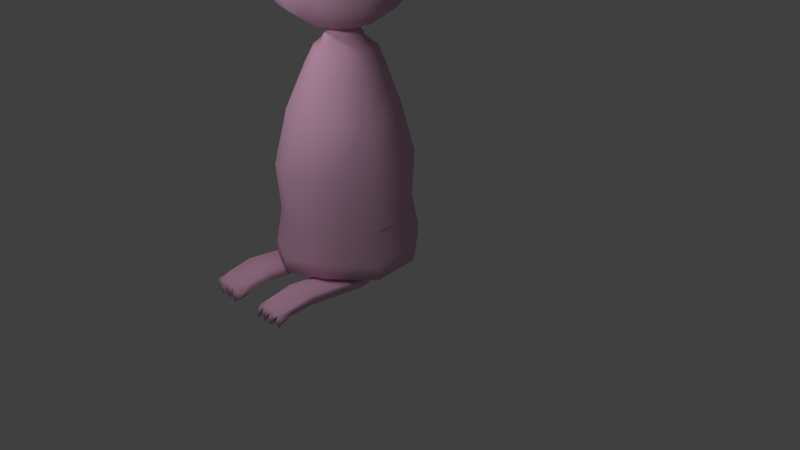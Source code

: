 # Source: marak_b.blend  (saved by Blender 2.81.16; exported with 4.5.12 LTS)
import bpy
from mathutils import Matrix  # noqa: F401  (used for matrix-valued properties, if any)

bpy.ops.wm.read_factory_settings(use_empty=True)
scene = bpy.context.scene
scene.name = 'Scene'

# ---- collections
col_collection_1 = bpy.data.collections.new('Collection 1'); scene.collection.children.link(col_collection_1)

# ---- materials (node trees are filled in below, after node groups)
mat_material_002 = bpy.data.materials.new('Material.002')
mat_material_002.alpha_threshold = 0.0
mat_material_002.use_transparent_shadow = False
mat_material_002.diffuse_color = (0.8, 0.7525, 0.5811, 1.0)
mat_material_002.roughness = 0.5
mat_material_002.line_color = (0.0, 0.0, 0.0, 1.0)
mat_material_001 = bpy.data.materials.new('Material.001')
mat_material_001.alpha_threshold = 0.0
mat_material_001.use_transparent_shadow = False
mat_material_001.diffuse_color = (0.8, 0.4597, 0.6423, 1.0)
mat_material_001.roughness = 0.5
mat_material_001.line_color = (0.0, 0.0, 0.0, 1.0)

# ---- material node trees

# ---- world
world_world = bpy.data.worlds.new('World'); scene.world = world_world
world_world.color = (0.05088, 0.05088, 0.05088)
world_world.use_sun_shadow = False
world_world.sun_shadow_jitter_overblur = 0.0
world_world.cycles.sampling_method = 'MANUAL'
world_world.cycles.sample_map_resolution = 256

# ---- cameras
cam_camera = bpy.data.cameras.new('Camera')
cam_camera.clip_end = 100.0
cam_camera.lens = 35.0
cam_camera.sensor_width = 32.0
cam_camera.sensor_height = 18.0
cam_camera.ortho_scale = 7.314
cam_camera.dof.focus_distance = 0.0
cam_camera.dof.aperture_fstop = 128.0

# ---- lights
light_lamp_002 = bpy.data.lights.new('Lamp.002', 'POINT')
light_lamp_002.transmission_factor = 0.0
light_lamp_002.cutoff_distance = 30.0
light_lamp_002.energy = 100.0
light_lamp_002.shadow_buffer_clip_start = 1.001
light_lamp_002.shadow_soft_size = 0.1
light_lamp_002.shadow_maximum_resolution = 0.006
light_lamp_002.use_absolute_resolution = True
light_lamp_002.cycles.use_multiple_importance_sampling = False
light_lamp_001 = bpy.data.lights.new('Lamp.001', 'POINT')
light_lamp_001.transmission_factor = 0.0
light_lamp_001.cutoff_distance = 30.0
light_lamp_001.energy = 100.0
light_lamp_001.shadow_buffer_clip_start = 1.001
light_lamp_001.shadow_soft_size = 0.1
light_lamp_001.shadow_maximum_resolution = 0.006
light_lamp_001.use_absolute_resolution = True
light_lamp_001.cycles.use_multiple_importance_sampling = False
light_lamp = bpy.data.lights.new('Lamp', 'POINT')
light_lamp.transmission_factor = 0.0
light_lamp.cutoff_distance = 30.0
light_lamp.energy = 100.0
light_lamp.shadow_buffer_clip_start = 1.001
light_lamp.shadow_soft_size = 0.1
light_lamp.shadow_maximum_resolution = 0.006
light_lamp.use_absolute_resolution = True
light_lamp.cycles.use_multiple_importance_sampling = False

# ---- meshes
me_mesh_001 = bpy.data.meshes.new('Mesh.001')
me_mesh_001.from_pydata([(-0.985, 0.2685, 0.135), (-0.9005, -0.0426, 0.08174), (-0.951, 0.07088, 0.2049), (-0.5721, 0.3245, 0.1213), (-3.102, 0.1056, 0.1375), (-1.45, -0.8852, 0.2131), (-1.744, -1.056, 0.4038), (-2.109, -1.108, 0.5312), (-2.489, -1.034, 0.5759), (-2.827, -0.8434, 0.5312), (-3.071, -0.5665, 0.4038), (-3.183, -0.2452, 0.2131), (-1.384, -0.7057, 0.3521), (-1.622, -0.7247, 0.6606), (-1.949, -0.6751, 0.8668), (-2.316, -0.5647, 0.9392), (-2.667, -0.41, 0.8668), (-2.948, -0.2348, 0.6606), (-3.117, -0.06571, 0.3521), (-1.302, -0.4838, 0.3521), (-1.47, -0.3147, 0.6606), (-1.773, -0.1316, 0.8668), (-2.102, 0.01512, 0.9392), (-2.469, 0.1256, 0.8668), (-2.797, 0.1751, 0.6606), (-3.035, 0.1562, 0.3521), (-3.129, 0.1199, 0.1429), (-1.235, -0.3043, 0.2131), (-1.348, 0.01698, 0.4038), (-1.929, 0.4842, 0.5759), (-2.309, 0.5589, 0.5312), (-2.674, 0.5068, 0.4038), (-2.969, 0.3357, 0.2131), (-1.323, 0.08527, 0.1825), (-1.335, 0.0528, 0.2877), (-3.195, -0.07347, 0.09513), (-3.164, -0.07275, 0.09342), (-3.072, 0.1835, 0.08644), (-3.135, 0.01753, 0.1346), (-3.096, 0.2043, 0.08756), (-3.165, 0.02439, 0.1397), (-3.177, 0.1653, 0.1748), (-3.276, -0.1191, 0.1045), (-3.129, 0.2896, 0.09333), (-3.23, 0.02487, 0.1701), (-3.241, 0.1954, 0.2676), (-3.345, -0.1115, 0.1149), (-3.188, 0.3289, 0.09074), (-3.299, 0.04434, 0.2573), (-3.314, 0.2663, 0.3815), (-3.474, -0.193, 0.1941), (-3.261, 0.3997, 0.2201), (-3.4, 0.03919, 0.3633), (-3.514, 0.382, 0.5125), (-3.715, -0.2052, 0.2105), (-3.434, 0.582, 0.2477), (-3.624, 0.09236, 0.4827), (-3.934, 0.6085, 0.728), (-4.169, -0.1064, 0.3959), (-3.821, 0.8841, 0.4323), (-4.086, 0.2085, 0.6745), (-4.513, 0.9125, 0.8627), (-4.846, -0.06756, 0.4058), (-4.361, 1.293, 0.4559), (-4.72, 0.3617, 0.7891), (-5.061, 1.095, 0.8347), (-5.373, 0.1767, 0.4065), (-4.918, 1.452, 0.4534), (-5.255, 0.579, 0.7657), (-5.425, 1.273, 0.8974), (-5.783, 0.2192, 0.4063), (-5.261, 1.682, 0.4601), (-5.648, 0.6805, 0.8183), (-5.592, 1.334, 0.8974), (-5.95, 0.2808, 0.4063), (-5.428, 1.743, 0.4601), (-5.815, 0.7422, 0.8183), (-5.647, 1.291, 0.8077), (-5.937, 0.4384, 0.4105), (-5.514, 1.622, 0.454), (-5.827, 0.8117, 0.7438), (-5.616, 1.222, 0.7221), (-5.844, 0.5493, 0.4084), (-5.511, 1.484, 0.4427), (-5.758, 0.844, 0.6716), (-5.487, 1.175, 0.7221), (-5.716, 0.5017, 0.4084), (-5.382, 1.436, 0.4427), (-5.629, 0.7965, 0.6716), (-5.52, 1.061, 0.5148), (-5.614, 0.7862, 0.3868), (-5.579, 0.9065, 0.4942), (-5.411, 2.441, 0.5253), (-5.374, 2.458, 0.6029), (-5.29, 2.497, 0.6446), (-5.264, 2.509, 0.5703), (-5.323, 2.482, 0.1586), (-5.391, 2.45, 0.1797), (-5.809, 1.447, 0.4617), (-5.731, 1.418, 0.6171), (-5.683, 1.4, 0.2078), (-5.781, 1.437, 0.5992), (-5.687, 1.402, 0.6425), (-5.658, 1.391, 0.6135), (-5.652, 1.389, 0.3203), (-5.747, 1.424, 0.1508), (-5.793, 1.441, 0.2209), (-5.4, 2.504, 0.5449), (-5.375, 2.515, 0.5973), (-5.319, 2.541, 0.6255), (-5.301, 2.55, 0.5753), (-5.401, 2.578, 0.5858), (-5.303, 2.562, 0.4427), (-5.386, 2.524, 0.3987), (-5.303, 2.562, 0.5188), (-5.392, 2.521, 0.4916), (-5.402, 2.445, 0.371), (-5.264, 2.508, 0.4441), (-5.397, 2.447, 0.2886), (-5.265, 2.508, 0.2987), (-5.384, 2.597, 0.4629), (-5.395, 2.519, 0.3633), (-5.31, 2.558, 0.4086), (-5.392, 2.52, 0.3122), (-5.31, 2.558, 0.3184), (-5.388, 2.592, 0.3506), (-5.345, 2.543, 0.1821), (-5.391, 2.521, 0.1964), (-5.395, 2.519, 0.2701), (-5.306, 2.561, 0.277), (-5.388, 2.598, 0.2314), (-5.839, 1.319, 0.4617), (-5.759, 1.339, 0.6171), (-5.709, 1.352, 0.2078), (-5.811, 1.326, 0.5992), (-5.714, 1.351, 0.6425), (-5.684, 1.359, 0.6135), (-5.677, 1.36, 0.3203), (-5.775, 1.335, 0.1508), (-5.823, 1.323, 0.2209), (-5.781, 1.186, 0.4617), (-5.718, 1.239, 0.6171), (-5.679, 1.273, 0.2078), (-5.759, 1.204, 0.5992), (-5.683, 1.27, 0.6425), (-5.659, 1.29, 0.6135), (-5.654, 1.294, 0.3203), (-5.731, 1.229, 0.1508), (-5.769, 1.196, 0.2209), (-1.613, 0.3003, 0.4899), (-5.389, 2.409, 0.2339), (-5.35, 2.394, 0.1693), (-5.27, 2.365, 0.3255), (-5.275, 2.367, 0.5955), (-5.299, 2.376, 0.6222), (-5.379, 2.405, 0.5824), (-5.402, 2.414, 0.4557), (-5.296, 2.374, 0.2218), (-5.336, 2.389, 0.5988), (-5.405, 2.084, 0.6171), (-5.357, 2.066, 0.2078), (-5.482, 2.113, 0.4617), (-5.455, 2.103, 0.5992), (-5.361, 2.068, 0.6425), (-5.332, 2.057, 0.6135), (-5.326, 2.055, 0.3203), (-5.42, 2.09, 0.1508), (-5.467, 2.107, 0.2209), (-5.662, 1.701, 0.2209), (-5.616, 1.683, 0.1508), (-5.521, 1.648, 0.3203), (-5.527, 1.651, 0.6135), (-5.556, 1.661, 0.6425), (-5.65, 1.696, 0.5992), (-5.678, 1.706, 0.4617), (-5.552, 1.66, 0.2078), (-5.6, 1.678, 0.6171), (-1.302, 0.05249, 0.135), (-1.268, -0.1451, 0.2049), (-1.217, -0.2586, 0.08174), (-5.478, 1.168, 0.4008), (-0.6707, 0.05748, 0.07342), (-0.6342, 0.1562, 0.1841), (0.05815, 0.1231, 0.0629), (0.007002, -0.01548, 0.03805), (0.02591, 0.03575, 0.09546), (0.6916, 0.04406, 0.02795), (0.6688, -0.01759, 0.01689), (0.6772, 0.005205, 0.04244), (-0.985, 0.2685, -0.135), (-0.9967, 0.4304, 0.0), (-0.9005, -0.0426, -0.08174), (-0.951, 0.07088, -0.2049), (-0.8772, -0.06801, 0.0), (-0.5721, 0.3245, -0.1213), (-3.102, 0.1056, -0.1375), (-1.45, -0.8852, -0.2131), (-1.744, -1.056, -0.4038), (-2.109, -1.108, -0.5312), (-2.489, -1.034, -0.5759), (-2.827, -0.8434, -0.5312), (-3.071, -0.5665, -0.4038), (-3.183, -0.2452, -0.2131), (-1.384, -0.7057, -0.3521), (-1.622, -0.7247, -0.6606), (-1.949, -0.6751, -0.8668), (-2.316, -0.5647, -0.9392), (-2.667, -0.41, -0.8668), (-2.948, -0.2348, -0.6606), (-3.117, -0.06571, -0.3521), (-1.302, -0.4838, -0.3521), (-1.47, -0.3147, -0.6606), (-1.773, -0.1316, -0.8668), (-2.102, 0.01512, -0.9392), (-2.469, 0.1256, -0.8668), (-2.797, 0.1751, -0.6606), (-3.035, 0.1562, -0.3521), (-3.129, 0.1199, -0.1429), (-1.235, -0.3043, -0.2131), (-1.348, 0.01698, -0.4038), (-1.929, 0.4842, -0.5759), (-2.309, 0.5589, -0.5312), (-2.674, 0.5068, -0.4038), (-2.969, 0.3357, -0.2131), (-1.323, 0.08527, -0.1825), (-1.335, 0.0528, -0.2877), (-3.195, -0.07347, -0.09513), (-2.238, 0.6949, 0.0), (-3.164, -0.07275, -0.09342), (-3.072, 0.1835, -0.08644), (-3.135, 0.01753, -0.1346), (-3.096, 0.2043, -0.08756), (-3.165, 0.02439, -0.1397), (-3.177, 0.1653, -0.1748), (-3.276, -0.1191, -0.1045), (-3.129, 0.2896, -0.09333), (-3.23, 0.02487, -0.1701), (-3.241, 0.1954, -0.2676), (-3.345, -0.1115, -0.1149), (-3.188, 0.3289, -0.09074), (-3.299, 0.04434, -0.2573), (-3.314, 0.2663, -0.3815), (-3.474, -0.193, -0.1941), (-3.261, 0.3997, -0.2201), (-3.4, 0.03919, -0.3633), (-3.514, 0.382, -0.5125), (-3.715, -0.2052, -0.2105), (-3.434, 0.582, -0.2477), (-3.624, 0.09236, -0.4827), (-3.934, 0.6085, -0.728), (-4.169, -0.1064, -0.3959), (-3.821, 0.8841, -0.4323), (-4.086, 0.2085, -0.6745), (-4.513, 0.9125, -0.8627), (-4.846, -0.06756, -0.4058), (-4.361, 1.293, -0.4559), (-4.72, 0.3617, -0.7891), (-5.061, 1.095, -0.8347), (-5.373, 0.1767, -0.4065), (-4.918, 1.452, -0.4534), (-5.255, 0.579, -0.7657), (-5.425, 1.273, -0.8974), (-5.783, 0.2192, -0.4063), (-5.261, 1.682, -0.4601), (-5.648, 0.6805, -0.8183), (-5.592, 1.334, -0.8974), (-5.95, 0.2808, -0.4063), (-5.428, 1.743, -0.4601), (-5.815, 0.7422, -0.8183), (-5.647, 1.291, -0.8077), (-5.937, 0.4384, -0.4105), (-5.514, 1.622, -0.454), (-5.827, 0.8117, -0.7438), (-5.616, 1.222, -0.7221), (-5.844, 0.5493, -0.4084), (-5.511, 1.484, -0.4427), (-5.758, 0.844, -0.6716), (-5.487, 1.175, -0.7221), (-5.716, 0.5017, -0.4084), (-5.382, 1.436, -0.4427), (-5.629, 0.7965, -0.6716), (-5.52, 1.061, -0.5148), (-5.614, 0.7862, -0.3868), (-5.579, 0.9065, -0.4942), (-5.411, 2.441, -0.5253), (-5.374, 2.458, -0.6029), (-5.29, 2.497, -0.6446), (-5.264, 2.509, -0.5703), (-5.323, 2.482, -0.1586), (-5.391, 2.45, -0.1797), (-5.809, 1.447, -0.4617), (-5.731, 1.418, -0.6171), (-5.683, 1.4, -0.2078), (-5.781, 1.437, -0.5992), (-5.687, 1.402, -0.6425), (-5.658, 1.391, -0.6135), (-5.652, 1.389, -0.3203), (-5.747, 1.424, -0.1508), (-5.793, 1.441, -0.2209), (-5.4, 2.504, -0.5449), (-5.375, 2.515, -0.5973), (-5.319, 2.541, -0.6255), (-5.301, 2.55, -0.5753), (-5.401, 2.578, -0.5858), (-5.303, 2.562, -0.4427), (-5.386, 2.524, -0.3987), (-5.303, 2.562, -0.5188), (-5.392, 2.521, -0.4916), (-5.402, 2.445, -0.371), (-5.264, 2.508, -0.4441), (-5.397, 2.447, -0.2886), (-5.265, 2.508, -0.2987), (-5.384, 2.597, -0.4629), (-5.395, 2.519, -0.3633), (-5.31, 2.558, -0.4086), (-5.392, 2.52, -0.3122), (-5.31, 2.558, -0.3184), (-5.388, 2.592, -0.3506), (-5.345, 2.543, -0.1821), (-5.391, 2.521, -0.1964), (-5.395, 2.519, -0.2701), (-5.306, 2.561, -0.277), (-5.388, 2.598, -0.2314), (-5.839, 1.319, -0.4617), (-5.759, 1.339, -0.6171), (-5.709, 1.352, -0.2078), (-5.811, 1.326, -0.5992), (-5.714, 1.351, -0.6425), (-5.684, 1.359, -0.6135), (-5.677, 1.36, -0.3203), (-5.775, 1.335, -0.1508), (-5.823, 1.323, -0.2209), (-5.781, 1.186, -0.4617), (-5.718, 1.239, -0.6171), (-5.679, 1.273, -0.2078), (-5.759, 1.204, -0.5992), (-5.683, 1.27, -0.6425), (-5.659, 1.29, -0.6135), (-5.654, 1.294, -0.3203), (-5.731, 1.229, -0.1508), (-5.769, 1.196, -0.2209), (-2.628, 0.6335, 0.0), (-2.943, 0.4042, 0.0), (-1.271, -0.6211, 0.0), (-1.475, -0.9538, 0.0), (-1.791, -1.183, 0.0), (-2.17, -1.274, 0.0), (-2.556, -1.213, 0.0), (-2.888, -1.009, 0.0), (-3.118, -0.6932, 0.0), (-3.209, -0.3138, 0.0), (-1.194, -0.284, 0.0), (-1.887, 0.6488, 0.0), (-1.557, 0.452, 0.0), (-1.613, 0.3003, -0.4899), (-1.313, 0.2144, 0.0), (-3.168, -0.1039, 0.0), (-3.06, 0.2139, 0.0), (-3.2, -0.1073, 0.0), (-3.083, 0.2372, 0.0), (-3.282, -0.1688, 0.0), (-3.11, 0.338, 0.0), (-3.349, -0.1662, 0.0), (-3.168, 0.381, 0.0), (-3.472, -0.2309, 0.0), (-3.222, 0.5033, 0.0), (-3.707, -0.2555, 0.0), (-3.395, 0.6838, 0.0), (-4.185, -0.2783, 0.0), (-3.767, 1.025, 0.0), (-4.845, -0.193, 0.0), (-4.287, 1.487, 0.0), (-5.372, 0.05913, 0.0), (-4.849, 1.634, 0.0), (-5.782, 0.08433, 0.0), (-5.182, 1.89, 0.0), (-5.949, 0.146, 0.0), (-5.349, 1.952, 0.0), (-5.935, 0.3293, 0.0), (-5.45, 1.79, 0.0), (-5.843, 0.4631, 0.0), (-5.46, 1.617, 0.0), (-5.715, 0.4156, 0.0), (-5.332, 1.569, 0.0), (-5.389, 2.409, -0.2339), (-5.35, 2.394, -0.1693), (-5.27, 2.365, -0.3255), (-5.275, 2.367, -0.5955), (-5.299, 2.376, -0.6222), (-5.379, 2.405, -0.5824), (-5.402, 2.414, -0.4557), (-5.296, 2.374, -0.2218), (-5.336, 2.389, -0.5988), (-5.405, 2.084, -0.6171), (-5.357, 2.066, -0.2078), (-5.482, 2.113, -0.4617), (-5.455, 2.103, -0.5992), (-5.361, 2.068, -0.6425), (-5.332, 2.057, -0.6135), (-5.326, 2.055, -0.3203), (-5.42, 2.09, -0.1508), (-5.467, 2.107, -0.2209), (-5.662, 1.701, -0.2209), (-5.616, 1.683, -0.1508), (-5.521, 1.648, -0.3203), (-5.527, 1.651, -0.6135), (-5.556, 1.661, -0.6425), (-5.65, 1.696, -0.5992), (-5.678, 1.706, -0.4617), (-5.552, 1.66, -0.2078), (-5.6, 1.678, -0.6171), (-1.302, 0.05249, -0.135), (-1.268, -0.1451, -0.2049), (-1.217, -0.2586, -0.08174), (-5.457, 1.222, 0.0), (-5.478, 1.168, -0.4008), (-0.5216, 0.4613, 0.0), (-0.6707, 0.05748, -0.07342), (-0.6342, 0.1562, -0.1841), (-0.6791, 0.03456, 0.0), (0.05815, 0.1231, -0.0629), (0.08435, 0.194, 0.0), (0.007002, -0.01548, -0.03805), (0.02591, 0.03575, -0.09546), (0.002612, -0.02737, 0.0), (0.6916, 0.04406, -0.02795), (0.7032, 0.07563, 0.0), (0.6688, -0.01759, -0.01689), (0.6772, 0.005205, -0.04244), (0.6669, -0.02288, 0.0), (1.121, 0.04799, 0.0), (-5.613, 0.751, 0.0)], [], [(355, 177, 0, 190), (350, 349, 10, 11), (349, 348, 9, 10), (348, 347, 8, 9), (347, 346, 7, 8), (346, 345, 6, 7), (345, 344, 5, 6), (11, 10, 17, 18), (10, 9, 16, 17), (9, 8, 15, 16), (8, 7, 14, 15), (7, 6, 13, 14), (6, 5, 12, 13), (18, 17, 24, 25), (17, 16, 23, 24), (16, 15, 22, 23), (15, 14, 21, 22), (14, 13, 20, 21), (13, 12, 19, 20), (25, 24, 31, 32), (24, 23, 30, 31), (23, 22, 29, 30), (20, 19, 27, 28), (356, 350, 11, 36), (344, 343, 5), (36, 11, 18, 38), (5, 343, 12), (38, 18, 25, 4), (12, 343, 19), (4, 25, 32, 37), (19, 343, 27), (37, 32, 342, 357), (32, 31, 341, 342), (37, 357, 359, 39), (36, 38, 40, 35), (28, 149, 21, 20), (27, 343, 351), (38, 4, 26, 40), (356, 36, 35, 358), (4, 37, 39, 26), (358, 35, 42, 360), (35, 40, 44, 42), (26, 39, 43, 41), (40, 26, 41, 44), (39, 359, 361, 43), (360, 42, 46, 362), (42, 44, 48, 46), (41, 43, 47, 45), (44, 41, 45, 48), (43, 361, 363, 47), (362, 46, 50, 364), (46, 48, 52, 50), (45, 47, 51, 49), (48, 45, 49, 52), (47, 363, 365, 51), (364, 50, 54, 366), (50, 52, 56, 54), (49, 51, 55, 53), (52, 49, 53, 56), (51, 365, 367, 55), (366, 54, 58, 368), (54, 56, 60, 58), (53, 55, 59, 57), (56, 53, 57, 60), (55, 367, 369, 59), (368, 58, 62, 370), (58, 60, 64, 62), (57, 59, 63, 61), (60, 57, 61, 64), (59, 369, 371, 63), (370, 62, 66, 372), (62, 64, 68, 66), (61, 63, 67, 65), (64, 61, 65, 68), (63, 371, 373, 67), (372, 66, 70, 374), (66, 68, 72, 70), (65, 67, 71, 69), (68, 65, 69, 72), (67, 373, 375, 71), (374, 70, 74, 376), (70, 72, 76, 74), (69, 71, 75, 73), (72, 69, 73, 76), (71, 375, 377, 75), (376, 74, 78, 378), (74, 76, 80, 78), (73, 75, 79, 77), (76, 73, 77, 80), (75, 377, 379, 79), (378, 78, 82, 380), (78, 80, 84, 82), (77, 79, 83, 81), (80, 77, 81, 84), (79, 379, 381, 83), (380, 82, 86, 382), (82, 84, 88, 86), (81, 83, 87, 85), (84, 81, 85, 88), (83, 381, 383, 87), (86, 88, 91, 90), (88, 85, 89, 91), (95, 92, 107, 110), (94, 109, 108, 93), (95, 110, 109, 94), (93, 108, 107, 92), (92, 115, 113, 116), (92, 95, 114, 115), (117, 116, 113, 112), (117, 112, 114, 95), (110, 107, 111), (109, 111, 108), (110, 111, 109), (108, 111, 107), (119, 124, 122, 117), (119, 118, 123, 124), (116, 121, 123, 118), (116, 117, 122, 121), (96, 126, 129, 119), (118, 119, 129, 128), (118, 128, 127, 97), (97, 127, 126, 96), (104, 137, 133, 100), (102, 135, 136, 103), (99, 132, 135, 102), (98, 131, 134, 101), (101, 134, 132, 99), (103, 136, 137, 104), (106, 139, 131, 98), (105, 138, 139, 106), (100, 133, 138, 105), (137, 146, 142, 133), (135, 144, 145, 136), (132, 141, 144, 135), (131, 140, 143, 134), (134, 143, 141, 132), (136, 145, 146, 137), (139, 148, 140, 131), (138, 147, 148, 139), (133, 142, 147, 138), (355, 353, 33), (353, 352, 29, 149), (353, 34, 33), (30, 227, 341, 31), (353, 149, 34), (149, 29, 22, 21), (33, 177, 355), (149, 28, 34), (29, 352, 227, 30), (162, 159, 158, 155), (159, 163, 154, 158), (167, 161, 156, 150), (174, 173, 162, 161), (171, 170, 165, 164), (103, 104, 170, 171), (173, 176, 159, 162), (98, 101, 173, 174), (100, 105, 169, 175), (105, 106, 168, 169), (165, 160, 157, 152), (161, 162, 155, 156), (163, 164, 153, 154), (170, 175, 160, 165), (176, 172, 163, 159), (160, 166, 151, 157), (172, 171, 164, 163), (164, 165, 152, 153), (168, 174, 161, 167), (102, 103, 171, 172), (166, 167, 150, 151), (169, 168, 167, 166), (175, 169, 166, 160), (106, 98, 174, 168), (101, 99, 176, 173), (99, 102, 172, 176), (104, 100, 175, 170), (431, 140, 148), (146, 145, 180), (414, 142, 146, 180), (177, 178, 2, 0), (178, 179, 1, 2), (179, 351, 193, 1), (34, 178, 177, 33), (28, 27, 178, 34), (178, 27, 179), (27, 351, 179), (90, 91, 141, 143), (91, 89, 144, 141), (148, 147, 431), (85, 87, 180, 89), (87, 383, 414, 180), (112, 120, 114), (112, 113, 120), (115, 114, 120), (115, 120, 113), (124, 125, 122), (124, 123, 125), (121, 125, 123), (121, 122, 125), (126, 130, 129), (128, 129, 130), (128, 130, 127), (127, 130, 126), (89, 180, 145, 144), (96, 119, 157, 151), (119, 117, 152, 157), (117, 95, 153, 152), (95, 94, 154, 153), (97, 151, 150, 118), (118, 150, 156, 116), (116, 156, 155, 92), (92, 155, 158, 93), (96, 151, 97), (93, 158, 154, 94), (1, 193, 419, 181), (190, 0, 3, 416), (2, 1, 181, 182), (0, 2, 182, 3), (181, 419, 424, 184), (416, 3, 183, 421), (182, 181, 184, 185), (3, 182, 185, 183), (184, 424, 429, 187), (421, 183, 186, 426), (185, 184, 187, 188), (183, 185, 188, 186), (187, 429, 430), (426, 186, 430), (188, 187, 430), (186, 188, 430), (431, 90, 143, 140), (382, 86, 90, 431), (147, 142, 414, 431), (355, 190, 189, 411), (350, 202, 201, 349), (349, 201, 200, 348), (348, 200, 199, 347), (347, 199, 198, 346), (346, 198, 197, 345), (345, 197, 196, 344), (202, 209, 208, 201), (201, 208, 207, 200), (200, 207, 206, 199), (199, 206, 205, 198), (198, 205, 204, 197), (197, 204, 203, 196), (209, 216, 215, 208), (208, 215, 214, 207), (207, 214, 213, 206), (206, 213, 212, 205), (205, 212, 211, 204), (204, 211, 210, 203), (216, 223, 222, 215), (215, 222, 221, 214), (214, 221, 220, 213), (211, 219, 218, 210), (356, 228, 202, 350), (344, 196, 343), (228, 230, 209, 202), (196, 203, 343), (230, 195, 216, 209), (203, 210, 343), (195, 229, 223, 216), (210, 218, 343), (229, 357, 342, 223), (223, 342, 341, 222), (229, 231, 359, 357), (228, 226, 232, 230), (219, 211, 212, 354), (218, 351, 343), (230, 232, 217, 195), (356, 358, 226, 228), (195, 217, 231, 229), (358, 360, 234, 226), (226, 234, 236, 232), (217, 233, 235, 231), (232, 236, 233, 217), (231, 235, 361, 359), (360, 362, 238, 234), (234, 238, 240, 236), (233, 237, 239, 235), (236, 240, 237, 233), (235, 239, 363, 361), (362, 364, 242, 238), (238, 242, 244, 240), (237, 241, 243, 239), (240, 244, 241, 237), (239, 243, 365, 363), (364, 366, 246, 242), (242, 246, 248, 244), (241, 245, 247, 243), (244, 248, 245, 241), (243, 247, 367, 365), (366, 368, 250, 246), (246, 250, 252, 248), (245, 249, 251, 247), (248, 252, 249, 245), (247, 251, 369, 367), (368, 370, 254, 250), (250, 254, 256, 252), (249, 253, 255, 251), (252, 256, 253, 249), (251, 255, 371, 369), (370, 372, 258, 254), (254, 258, 260, 256), (253, 257, 259, 255), (256, 260, 257, 253), (255, 259, 373, 371), (372, 374, 262, 258), (258, 262, 264, 260), (257, 261, 263, 259), (260, 264, 261, 257), (259, 263, 375, 373), (374, 376, 266, 262), (262, 266, 268, 264), (261, 265, 267, 263), (264, 268, 265, 261), (263, 267, 377, 375), (376, 378, 270, 266), (266, 270, 272, 268), (265, 269, 271, 267), (268, 272, 269, 265), (267, 271, 379, 377), (378, 380, 274, 270), (270, 274, 276, 272), (269, 273, 275, 271), (272, 276, 273, 269), (271, 275, 381, 379), (380, 382, 278, 274), (274, 278, 280, 276), (273, 277, 279, 275), (276, 280, 277, 273), (275, 279, 383, 381), (278, 282, 283, 280), (280, 283, 281, 277), (287, 302, 299, 284), (286, 285, 300, 301), (287, 286, 301, 302), (285, 284, 299, 300), (284, 308, 305, 307), (284, 307, 306, 287), (309, 304, 305, 308), (309, 287, 306, 304), (302, 303, 299), (301, 300, 303), (302, 301, 303), (300, 299, 303), (311, 309, 314, 316), (311, 316, 315, 310), (308, 310, 315, 313), (308, 313, 314, 309), (288, 311, 321, 318), (310, 320, 321, 311), (310, 289, 319, 320), (289, 288, 318, 319), (296, 292, 325, 329), (294, 295, 328, 327), (291, 294, 327, 324), (290, 293, 326, 323), (293, 291, 324, 326), (295, 296, 329, 328), (298, 290, 323, 331), (297, 298, 331, 330), (292, 297, 330, 325), (329, 325, 334, 338), (327, 328, 337, 336), (324, 327, 336, 333), (323, 326, 335, 332), (326, 324, 333, 335), (328, 329, 338, 337), (331, 323, 332, 340), (330, 331, 340, 339), (325, 330, 339, 334), (355, 224, 353), (353, 354, 220, 352), (353, 224, 225), (221, 222, 341, 227), (353, 225, 354), (354, 212, 213, 220), (224, 355, 411), (354, 225, 219), (220, 221, 227, 352), (396, 389, 392, 393), (393, 392, 388, 397), (401, 384, 390, 395), (408, 395, 396, 407), (405, 398, 399, 404), (295, 405, 404, 296), (407, 396, 393, 410), (290, 408, 407, 293), (292, 409, 403, 297), (297, 403, 402, 298), (399, 386, 391, 394), (395, 390, 389, 396), (397, 388, 387, 398), (404, 399, 394, 409), (410, 393, 397, 406), (394, 391, 385, 400), (406, 397, 398, 405), (398, 387, 386, 399), (402, 401, 395, 408), (294, 406, 405, 295), (400, 385, 384, 401), (403, 400, 401, 402), (409, 394, 400, 403), (298, 402, 408, 290), (293, 407, 410, 291), (291, 410, 406, 294), (296, 404, 409, 292), (431, 340, 332), (338, 415, 337), (414, 415, 338, 334), (411, 189, 192, 412), (412, 192, 191, 413), (413, 191, 193, 351), (225, 224, 411, 412), (219, 225, 412, 218), (412, 413, 218), (218, 413, 351), (282, 335, 333, 283), (283, 333, 336, 281), (340, 431, 339), (277, 281, 415, 279), (279, 415, 414, 383), (304, 306, 312), (304, 312, 305), (307, 312, 306), (307, 305, 312), (316, 314, 317), (316, 317, 315), (313, 315, 317), (313, 317, 314), (318, 321, 322), (320, 322, 321), (320, 319, 322), (319, 318, 322), (281, 336, 337, 415), (288, 385, 391, 311), (311, 391, 386, 309), (309, 386, 387, 287), (287, 387, 388, 286), (289, 310, 384, 385), (310, 308, 390, 384), (308, 284, 389, 390), (284, 285, 392, 389), (288, 289, 385), (285, 286, 388, 392), (191, 417, 419, 193), (190, 416, 194, 189), (192, 418, 417, 191), (189, 194, 418, 192), (417, 422, 424, 419), (416, 421, 420, 194), (418, 423, 422, 417), (194, 420, 423, 418), (422, 427, 429, 424), (421, 426, 425, 420), (423, 428, 427, 422), (420, 425, 428, 423), (427, 430, 429), (426, 430, 425), (428, 430, 427), (425, 430, 428), (431, 332, 335, 282), (382, 431, 282, 278), (339, 431, 414, 334)])
me_mesh_001.polygons.foreach_set('use_smooth', [1, 1, 1, 1, 1, 1, 1, 1, 1, 1, 1, 1, 1, 1, 1, 1, 1, 1, 1, 1, 1, 1, 1, 1, 1, 1, 1, 1, 1, 1, 1, 1, 1, 1, 1, 1, 1, 1, 1, 1, 1, 1, 1, 1, 1, 1, 1, 1, 1, 1, 1, 1, 1, 1, 1, 1, 1, 1, 1, 1, 1, 1, 1, 1, 1, 1, 1, 1, 1, 1, 1, 1, 1, 1, 1, 1, 1, 1, 1, 1, 1, 1, 1, 1, 1, 1, 1, 1, 1, 1, 1, 1, 1, 1, 1, 1, 1, 1, 1, 1, 1, 1, 0, 1, 1, 1, 1, 0, 0, 1, 0, 1, 1, 1, 1, 0, 1, 0, 1, 0, 1, 1, 1, 1, 1, 1, 1, 1, 1, 1, 1, 1, 1, 1, 1, 1, 1, 1, 1, 1, 1, 1, 1, 1, 1, 1, 1, 1, 1, 1, 1, 1, 1, 1, 1, 1, 1, 1, 1, 1, 1, 1, 1, 1, 1, 1, 1, 1, 1, 1, 1, 1, 1, 1, 1, 1, 1, 1, 1, 1, 1, 1, 1, 1, 1, 1, 1, 1, 1, 1, 1, 1, 0, 0, 1, 1, 0, 1, 0, 1, 0, 1, 1, 1, 1, 1, 1, 1, 1, 1, 1, 1, 1, 1, 1, 1, 1, 1, 1, 1, 1, 1, 1, 1, 1, 1, 1, 1, 1, 1, 1, 1, 1, 1, 1, 1, 1, 1, 1, 1, 1, 1, 1, 1, 1, 1, 1, 1, 1, 1, 1, 1, 1, 1, 1, 1, 1, 1, 1, 1, 1, 1, 1, 1, 1, 1, 1, 1, 1, 1, 1, 1, 1, 1, 1, 1, 1, 1, 1, 1, 1, 1, 1, 1, 1, 1, 1, 1, 1, 1, 1, 1, 1, 1, 1, 1, 1, 1, 1, 1, 1, 1, 1, 1, 1, 1, 1, 1, 1, 1, 1, 1, 1, 1, 1, 1, 1, 1, 1, 1, 1, 1, 1, 1, 1, 1, 1, 1, 1, 1, 1, 1, 1, 1, 1, 0, 1, 1, 1, 1, 0, 0, 1, 0, 1, 1, 1, 1, 0, 1, 0, 1, 0, 1, 1, 1, 1, 1, 1, 1, 1, 1, 1, 1, 1, 1, 1, 1, 1, 1, 1, 1, 1, 1, 1, 1, 1, 1, 1, 1, 1, 1, 1, 1, 1, 1, 1, 1, 1, 1, 1, 1, 1, 1, 1, 1, 1, 1, 1, 1, 1, 1, 1, 1, 1, 1, 1, 1, 1, 1, 1, 1, 1, 1, 1, 1, 1, 1, 1, 1, 1, 1, 1, 1, 1, 0, 0, 1, 1, 0, 1, 0, 1, 0, 1, 1, 1, 1, 1, 1, 1, 1, 1, 1, 1, 1, 1, 1, 1, 1, 1, 1, 1, 1, 1, 1, 1, 1, 1, 1, 1, 1, 1, 1, 1, 1])
me_mesh_001.polygons.foreach_set('material_index', [1, 1, 1, 1, 1, 1, 1, 1, 1, 1, 1, 1, 1, 1, 1, 1, 1, 1, 1, 1, 1, 1, 1, 1, 1, 1, 1, 1, 1, 1, 1, 1, 1, 1, 1, 1, 1, 1, 1, 1, 1, 1, 1, 1, 1, 1, 1, 1, 1, 1, 1, 1, 1, 1, 1, 1, 1, 1, 1, 1, 1, 1, 1, 1, 1, 1, 1, 1, 1, 1, 1, 1, 1, 1, 1, 1, 1, 1, 1, 1, 1, 1, 1, 1, 1, 1, 1, 1, 1, 1, 1, 1, 1, 1, 1, 1, 1, 1, 1, 1, 1, 1, 1, 1, 1, 1, 1, 1, 1, 1, 1, 1, 1, 1, 1, 1, 1, 1, 1, 1, 1, 1, 1, 1, 1, 1, 1, 1, 1, 1, 1, 1, 1, 1, 1, 1, 1, 1, 1, 1, 1, 1, 1, 1, 1, 1, 1, 1, 1, 1, 1, 1, 1, 1, 1, 1, 1, 1, 1, 1, 1, 1, 1, 1, 1, 1, 1, 1, 1, 1, 1, 1, 1, 1, 1, 1, 1, 1, 1, 1, 1, 1, 1, 1, 1, 1, 1, 1, 1, 1, 1, 1, 1, 1, 1, 1, 1, 1, 1, 1, 1, 1, 1, 1, 1, 1, 1, 1, 1, 1, 1, 1, 1, 1, 1, 1, 1, 1, 1, 1, 1, 1, 1, 1, 1, 1, 1, 1, 1, 1, 1, 1, 1, 1, 1, 1, 1, 1, 1, 1, 1, 1, 1, 1, 1, 1, 1, 1, 1, 1, 1, 1, 1, 1, 1, 1, 1, 1, 1, 1, 1, 1, 1, 1, 1, 1, 1, 1, 1, 1, 1, 1, 1, 1, 1, 1, 1, 1, 1, 1, 1, 1, 1, 1, 1, 1, 1, 1, 1, 1, 1, 1, 1, 1, 1, 1, 1, 1, 1, 1, 1, 1, 1, 1, 1, 1, 1, 1, 1, 1, 1, 1, 1, 1, 1, 1, 1, 1, 1, 1, 1, 1, 1, 1, 1, 1, 1, 1, 1, 1, 1, 1, 1, 1, 1, 1, 1, 1, 1, 1, 1, 1, 1, 1, 1, 1, 1, 1, 1, 1, 1, 1, 1, 1, 1, 1, 1, 1, 1, 1, 1, 1, 1, 1, 1, 1, 1, 1, 1, 1, 1, 1, 1, 1, 1, 1, 1, 1, 1, 1, 1, 1, 1, 1, 1, 1, 1, 1, 1, 1, 1, 1, 1, 1, 1, 1, 1, 1, 1, 1, 1, 1, 1, 1, 1, 1, 1, 1, 1, 1, 1, 1, 1, 1, 1, 1, 1, 1, 1, 1, 1, 1, 1, 1, 1, 1, 1, 1, 1, 1, 1, 1, 1, 1, 1, 1, 1, 1, 1, 1, 1, 1, 1, 1, 1, 1, 1, 1, 1, 1, 1, 1, 1, 1, 1, 1, 1, 1, 1, 1, 1, 1, 1, 1, 1, 1])
_uv = me_mesh_001.uv_layers.new(name='Mapa UV')
_uv.uv.foreach_set('vector', [0.8676, 0.01868, 0.9047, 0.01876, 0.8789, 0.07974, 0.8422, 0.08052, 0.8049, 0.4245, 0.8933, 0.483, 0.8116, 0.5374, 0.7677, 0.4683, 0.8933, 0.483, 0.9508, 0.5671, 0.8364, 0.6036, 0.8116, 0.5374, 0.9508, 0.5671, 0.9725, 0.6623, 0.8481, 0.6701, 0.8364, 0.6036, 0.9725, 0.6623, 0.9643, 0.7607, 0.8447, 0.738, 0.8481, 0.6701, 0.9643, 0.7607, 0.9172, 0.8543, 0.8279, 0.8084, 0.8447, 0.738, 0.9172, 0.8543, 0.8318, 0.9248, 0.7914, 0.883, 0.8279, 0.8084, 0.7677, 0.4683, 0.8116, 0.5374, 0.7378, 0.5608, 0.7212, 0.4889, 0.8116, 0.5374, 0.8364, 0.6036, 0.747, 0.6211, 0.7378, 0.5608, 0.8364, 0.6036, 0.8481, 0.6701, 0.7515, 0.6776, 0.747, 0.6211, 0.8481, 0.6701, 0.8447, 0.738, 0.7533, 0.734, 0.7515, 0.6776, 0.8447, 0.738, 0.8279, 0.8084, 0.7515, 0.7936, 0.7533, 0.734, 0.8279, 0.8084, 0.7914, 0.883, 0.7448, 0.8656, 0.7515, 0.7936, 0.7212, 0.4889, 0.7378, 0.5608, 0.6658, 0.565, 0.6727, 0.4904, 0.7378, 0.5608, 0.747, 0.6211, 0.6638, 0.6264, 0.6658, 0.565, 0.747, 0.6211, 0.7515, 0.6776, 0.665, 0.6827, 0.6638, 0.6264, 0.7515, 0.6776, 0.7533, 0.734, 0.67, 0.7361, 0.665, 0.6827, 0.7533, 0.734, 0.7515, 0.7936, 0.6809, 0.7985, 0.67, 0.7361, 0.7515, 0.7936, 0.7448, 0.8656, 0.6982, 0.8686, 0.6809, 0.7985, 0.6727, 0.4904, 0.6658, 0.565, 0.5873, 0.5507, 0.6234, 0.4727, 0.6658, 0.565, 0.6638, 0.6264, 0.5709, 0.6227, 0.5873, 0.5507, 0.6638, 0.6264, 0.665, 0.6827, 0.5712, 0.691, 0.5709, 0.6227, 0.6809, 0.7985, 0.6982, 0.8686, 0.6533, 0.8921, 0.6074, 0.8227, 0.7486, 0.4053, 0.8049, 0.4245, 0.7677, 0.4683, 0.7332, 0.427, 0.8318, 0.9248, 0.7276, 0.9533, 0.7914, 0.883, 0.7332, 0.427, 0.7677, 0.4683, 0.7212, 0.4889, 0.7073, 0.4349, 0.7914, 0.883, 0.7276, 0.9533, 0.7448, 0.8656, 0.7073, 0.4349, 0.7212, 0.4889, 0.6727, 0.4904, 0.6826, 0.4346, 0.7448, 0.8656, 0.7276, 0.9533, 0.6982, 0.8686, 0.6826, 0.4346, 0.6727, 0.4904, 0.6234, 0.4727, 0.6577, 0.4248, 0.6982, 0.8686, 0.7276, 0.9533, 0.6533, 0.8921, 0.6577, 0.4248, 0.6234, 0.4727, 0.5797, 0.4315, 0.6405, 0.405, 0.6234, 0.4727, 0.5873, 0.5507, 0.4952, 0.5061, 0.5797, 0.4315, 0.2525, 0.5447, 0.2385, 0.5549, 0.2343, 0.5507, 0.2487, 0.5399, 0.3075, 0.5433, 0.2882, 0.5385, 0.2893, 0.5325, 0.311, 0.5382, 0.6074, 0.8227, 0.5749, 0.7569, 0.67, 0.7361, 0.6809, 0.7985, 0.6533, 0.8921, 0.7276, 0.9533, 0.6358, 0.9419, 0.2882, 0.5385, 0.2702, 0.5387, 0.2688, 0.5329, 0.2893, 0.5325, 0.3221, 0.5549, 0.3075, 0.5433, 0.311, 0.5382, 0.3261, 0.5506, 0.2702, 0.5387, 0.2525, 0.5447, 0.2487, 0.5399, 0.2688, 0.5329, 0.3261, 0.5506, 0.311, 0.5382, 0.3243, 0.527, 0.3417, 0.5392, 0.311, 0.5382, 0.2893, 0.5325, 0.2936, 0.5188, 0.3243, 0.527, 0.2688, 0.5329, 0.2487, 0.5399, 0.2352, 0.5297, 0.2634, 0.5191, 0.2893, 0.5325, 0.2688, 0.5329, 0.2634, 0.5191, 0.2936, 0.5188, 0.2487, 0.5399, 0.2343, 0.5507, 0.2184, 0.5394, 0.2352, 0.5297, 0.3417, 0.5392, 0.3243, 0.527, 0.3296, 0.5151, 0.3493, 0.5289, 0.3243, 0.527, 0.2936, 0.5188, 0.2931, 0.4978, 0.3296, 0.5151, 0.2634, 0.5191, 0.2352, 0.5297, 0.2276, 0.5189, 0.264, 0.4971, 0.2936, 0.5188, 0.2634, 0.5191, 0.264, 0.4971, 0.2931, 0.4978, 0.2352, 0.5297, 0.2184, 0.5394, 0.2102, 0.529, 0.2276, 0.5189, 0.3493, 0.5289, 0.3296, 0.5151, 0.3443, 0.4883, 0.3689, 0.5121, 0.3296, 0.5151, 0.2931, 0.4978, 0.2978, 0.4735, 0.3443, 0.4883, 0.264, 0.4971, 0.2276, 0.5189, 0.2276, 0.489, 0.2588, 0.4715, 0.2931, 0.4978, 0.264, 0.4971, 0.2588, 0.4715, 0.2978, 0.4735, 0.2276, 0.5189, 0.2102, 0.529, 0.1904, 0.5138, 0.2276, 0.489, 0.3689, 0.5121, 0.3443, 0.4883, 0.3664, 0.4541, 0.3977, 0.4781, 0.3443, 0.4883, 0.2978, 0.4735, 0.3018, 0.4315, 0.3664, 0.4541, 0.2588, 0.4715, 0.2276, 0.489, 0.2006, 0.4543, 0.2522, 0.4299, 0.2978, 0.4735, 0.2588, 0.4715, 0.2522, 0.4299, 0.3018, 0.4315, 0.2276, 0.489, 0.1904, 0.5138, 0.1588, 0.479, 0.2006, 0.4543, 0.3977, 0.4781, 0.3664, 0.4541, 0.376, 0.3695, 0.4451, 0.4025, 0.3664, 0.4541, 0.3018, 0.4315, 0.3085, 0.3508, 0.376, 0.3695, 0.2522, 0.4299, 0.2006, 0.4543, 0.1773, 0.3682, 0.2423, 0.3487, 0.3018, 0.4315, 0.2522, 0.4299, 0.2423, 0.3487, 0.3085, 0.3508, 0.2006, 0.4543, 0.1588, 0.479, 0.1027, 0.4028, 0.1773, 0.3682, 0.4451, 0.4025, 0.376, 0.3695, 0.4164, 0.263, 0.4884, 0.2878, 0.376, 0.3695, 0.3085, 0.3508, 0.3211, 0.2459, 0.4164, 0.263, 0.2423, 0.3487, 0.1773, 0.3682, 0.1324, 0.2641, 0.2254, 0.2471, 0.3085, 0.3508, 0.2423, 0.3487, 0.2254, 0.2471, 0.3211, 0.2459, 0.1773, 0.3682, 0.1027, 0.4028, 0.04528, 0.2859, 0.1324, 0.2641, 0.4884, 0.2878, 0.4164, 0.263, 0.4257, 0.1597, 0.5036, 0.1783, 0.4164, 0.263, 0.3211, 0.2459, 0.3237, 0.1469, 0.4257, 0.1597, 0.2254, 0.2471, 0.1324, 0.2641, 0.1203, 0.1599, 0.2209, 0.1476, 0.3211, 0.2459, 0.2254, 0.2471, 0.2209, 0.1476, 0.3237, 0.1469, 0.1324, 0.2641, 0.04528, 0.2859, 0.02756, 0.1758, 0.1203, 0.1599, 0.5036, 0.1783, 0.4257, 0.1597, 0.4429, 0.08514, 0.52, 0.1033, 0.4257, 0.1597, 0.3237, 0.1469, 0.3291, 0.07302, 0.4429, 0.08514, 0.2209, 0.1476, 0.1203, 0.1599, 0.1017, 0.08464, 0.2146, 0.07306, 0.3237, 0.1469, 0.2209, 0.1476, 0.2146, 0.07306, 0.3291, 0.07302, 0.1203, 0.1599, 0.02756, 0.1758, 0.005828, 0.0977, 0.1017, 0.08464, 0.52, 0.1033, 0.4429, 0.08514, 0.4455, 0.0524, 0.5238, 0.06981, 0.4429, 0.08514, 0.3291, 0.07302, 0.3301, 0.04068, 0.4455, 0.0524, 0.2146, 0.07306, 0.1017, 0.08464, 0.09831, 0.05117, 0.2135, 0.04039, 0.3291, 0.07302, 0.2146, 0.07306, 0.2135, 0.04039, 0.3301, 0.04068, 0.1017, 0.08464, 0.005828, 0.0977, 0.001453, 0.06374, 0.09831, 0.05117, 0.06445, 0.633, 0.09394, 0.6039, 0.1085, 0.6097, 0.08032, 0.6411, 0.09394, 0.6039, 0.1531, 0.5821, 0.1576, 0.5914, 0.1085, 0.6097, 0.2192, 0.5821, 0.2722, 0.6237, 0.2562, 0.6271, 0.2124, 0.5918, 0.1531, 0.5821, 0.2192, 0.5821, 0.2124, 0.5918, 0.1576, 0.5914, 0.2722, 0.6237, 0.3064, 0.6677, 0.2861, 0.6722, 0.2562, 0.6271, 0.08032, 0.6411, 0.1085, 0.6097, 0.1218, 0.6166, 0.0939, 0.6491, 0.1085, 0.6097, 0.1576, 0.5914, 0.1613, 0.6007, 0.1218, 0.6166, 0.2124, 0.5918, 0.2562, 0.6271, 0.2412, 0.6313, 0.206, 0.6022, 0.1576, 0.5914, 0.2124, 0.5918, 0.206, 0.6022, 0.1613, 0.6007, 0.2562, 0.6271, 0.2861, 0.6722, 0.2679, 0.6766, 0.2412, 0.6313, 0.0939, 0.6491, 0.1218, 0.6166, 0.1294, 0.6286, 0.1042, 0.6592, 0.1218, 0.6166, 0.1613, 0.6007, 0.1632, 0.6134, 0.1294, 0.6286, 0.206, 0.6022, 0.2412, 0.6313, 0.2293, 0.6416, 0.201, 0.6164, 0.1613, 0.6007, 0.206, 0.6022, 0.201, 0.6164, 0.1632, 0.6134, 0.2412, 0.6313, 0.2679, 0.6766, 0.2541, 0.6848, 0.2293, 0.6416, 0.1294, 0.6286, 0.1632, 0.6134, 0.1703, 0.6332, 0.1551, 0.6403, 0.1632, 0.6134, 0.201, 0.6164, 0.1875, 0.635, 0.1703, 0.6332, 0.09199, 0.7893, 0.1146, 0.7861, 0.105, 0.7913, 0.09935, 0.7925, 0.09801, 0.7977, 0.09971, 0.7949, 0.1029, 0.7952, 0.107, 0.7995, 0.09199, 0.7893, 0.09935, 0.7925, 0.09971, 0.7949, 0.09801, 0.7977, 0.107, 0.7995, 0.1029, 0.7952, 0.105, 0.7913, 0.1146, 0.7861, 0.1146, 0.7861, 0.1049, 0.779, 0.1022, 0.7694, 0.1116, 0.7582, 0.1146, 0.7861, 0.09199, 0.7893, 0.0952, 0.7804, 0.1049, 0.779, 0.08261, 0.7694, 0.1116, 0.7582, 0.1022, 0.7694, 0.09471, 0.7739, 0.08261, 0.7694, 0.09471, 0.7739, 0.0952, 0.7804, 0.09199, 0.7893, 0.09935, 0.7925, 0.105, 0.7913, 0.1017, 0.7934, 0.09971, 0.7949, 0.1017, 0.7934, 0.1029, 0.7952, 0.09935, 0.7925, 0.1017, 0.7934, 0.09971, 0.7949, 0.1029, 0.7952, 0.1017, 0.7934, 0.105, 0.7913, 0.07985, 0.7421, 0.08951, 0.7498, 0.08948, 0.7585, 0.08261, 0.7694, 0.07985, 0.7421, 0.1074, 0.7393, 0.09772, 0.748, 0.08951, 0.7498, 0.1116, 0.7582, 0.09824, 0.7539, 0.09772, 0.748, 0.1074, 0.7393, 0.1116, 0.7582, 0.08261, 0.7694, 0.08948, 0.7585, 0.09824, 0.7539, 0.08742, 0.7239, 0.09011, 0.7289, 0.08832, 0.7336, 0.07985, 0.7421, 0.1074, 0.7393, 0.07985, 0.7421, 0.08832, 0.7336, 0.09545, 0.7339, 0.1074, 0.7393, 0.09545, 0.7339, 0.09307, 0.7285, 0.09771, 0.7216, 0.09771, 0.7216, 0.09307, 0.7285, 0.09011, 0.7289, 0.08742, 0.7239, 0.07867, 0.9024, 0.0754, 0.9029, 0.07279, 0.8928, 0.07732, 0.8929, 0.08613, 0.9282, 0.08239, 0.9301, 0.08231, 0.9267, 0.08534, 0.9253, 0.08729, 0.9317, 0.08224, 0.9338, 0.08239, 0.9301, 0.08613, 0.9282, 0.09035, 0.9438, 0.08234, 0.9451, 0.08205, 0.9371, 0.08838, 0.9352, 0.08838, 0.9352, 0.08205, 0.9371, 0.08224, 0.9338, 0.08729, 0.9317, 0.08534, 0.9253, 0.08231, 0.9267, 0.0754, 0.9029, 0.07867, 0.9024, 0.09244, 0.9591, 0.0845, 0.9597, 0.08234, 0.9451, 0.09035, 0.9438, 0.09305, 0.9651, 0.08605, 0.9656, 0.0845, 0.9597, 0.09244, 0.9591, 0.07732, 0.8929, 0.07279, 0.8928, 0.07089, 0.8863, 0.07693, 0.8864, 0.0754, 0.9029, 0.06989, 0.9046, 0.06565, 0.8952, 0.07279, 0.8928, 0.08239, 0.9301, 0.07643, 0.9302, 0.07647, 0.9273, 0.08231, 0.9267, 0.08224, 0.9338, 0.07534, 0.9334, 0.07643, 0.9302, 0.08239, 0.9301, 0.08234, 0.9451, 0.07363, 0.9455, 0.07442, 0.9369, 0.08205, 0.9371, 0.08205, 0.9371, 0.07442, 0.9369, 0.07534, 0.9334, 0.08224, 0.9338, 0.08231, 0.9267, 0.07647, 0.9273, 0.06989, 0.9046, 0.0754, 0.9029, 0.0845, 0.9597, 0.07511, 0.9616, 0.07363, 0.9455, 0.08234, 0.9451, 0.08605, 0.9656, 0.07735, 0.9677, 0.07511, 0.9616, 0.0845, 0.9597, 0.07279, 0.8928, 0.06565, 0.8952, 0.06325, 0.8882, 0.07089, 0.8863, 0.5149, 0.8637, 0.4669, 0.7946, 0.5676, 0.8511, 0.4669, 0.7946, 0.4371, 0.6968, 0.5712, 0.691, 0.5749, 0.7569, 0.4669, 0.7946, 0.5884, 0.8374, 0.5676, 0.8511, 0.5709, 0.6227, 0.4514, 0.6044, 0.4952, 0.5061, 0.5873, 0.5507, 0.4669, 0.7946, 0.5749, 0.7569, 0.5884, 0.8374, 0.5749, 0.7569, 0.5712, 0.691, 0.665, 0.6827, 0.67, 0.7361, 0.5676, 0.8511, 0.5665, 0.8658, 0.5149, 0.8637, 0.5749, 0.7569, 0.6074, 0.8227, 0.5884, 0.8374, 0.5712, 0.691, 0.4371, 0.6968, 0.4514, 0.6044, 0.5709, 0.6227, 0.1375, 0.9225, 0.1366, 0.9186, 0.1584, 0.9152, 0.1594, 0.9184, 0.1366, 0.9186, 0.1357, 0.915, 0.1575, 0.912, 0.1584, 0.9152, 0.144, 0.9494, 0.1399, 0.9322, 0.1618, 0.9273, 0.1656, 0.9427, 0.109, 0.9395, 0.1069, 0.9299, 0.1375, 0.9225, 0.1399, 0.9322, 0.1051, 0.9195, 0.1008, 0.8988, 0.1322, 0.8933, 0.1352, 0.9122, 0.08534, 0.9253, 0.07867, 0.9024, 0.1008, 0.8988, 0.1051, 0.9195, 0.1069, 0.9299, 0.1062, 0.9261, 0.1366, 0.9186, 0.1375, 0.9225, 0.09035, 0.9438, 0.08838, 0.9352, 0.1069, 0.9299, 0.109, 0.9395, 0.07732, 0.8929, 0.07693, 0.8864, 0.09778, 0.884, 0.09917, 0.8903, 0.09305, 0.9651, 0.09244, 0.9591, 0.1123, 0.9562, 0.1137, 0.9621, 0.1322, 0.8933, 0.1308, 0.8854, 0.1527, 0.8818, 0.154, 0.8896, 0.1399, 0.9322, 0.1375, 0.9225, 0.1594, 0.9184, 0.1618, 0.9273, 0.1357, 0.915, 0.1352, 0.9122, 0.157, 0.9094, 0.1575, 0.912, 0.1008, 0.8988, 0.09917, 0.8903, 0.1308, 0.8854, 0.1322, 0.8933, 0.1062, 0.9261, 0.1056, 0.9225, 0.1357, 0.915, 0.1366, 0.9186, 0.1308, 0.8854, 0.1299, 0.8791, 0.1523, 0.8762, 0.1527, 0.8818, 0.1056, 0.9225, 0.1051, 0.9195, 0.1352, 0.9122, 0.1357, 0.915, 0.1352, 0.9122, 0.1322, 0.8933, 0.154, 0.8896, 0.157, 0.9094, 0.1123, 0.9562, 0.109, 0.9395, 0.1399, 0.9322, 0.144, 0.9494, 0.08613, 0.9282, 0.08534, 0.9253, 0.1051, 0.9195, 0.1056, 0.9225, 0.1455, 0.9554, 0.144, 0.9494, 0.1656, 0.9427, 0.1667, 0.9481, 0.1137, 0.9621, 0.1123, 0.9562, 0.144, 0.9494, 0.1455, 0.9554, 0.09917, 0.8903, 0.09778, 0.884, 0.1299, 0.8791, 0.1308, 0.8854, 0.09244, 0.9591, 0.09035, 0.9438, 0.109, 0.9395, 0.1123, 0.9562, 0.08838, 0.9352, 0.08729, 0.9317, 0.1062, 0.9261, 0.1069, 0.9299, 0.08729, 0.9317, 0.08613, 0.9282, 0.1056, 0.9225, 0.1062, 0.9261, 0.07867, 0.9024, 0.07732, 0.8929, 0.09917, 0.8903, 0.1008, 0.8988, 0.03966, 0.9779, 0.07363, 0.9455, 0.07511, 0.9616, 0.06989, 0.9046, 0.07647, 0.9273, 0.05762, 0.9181, 0.04042, 0.8947, 0.06565, 0.8952, 0.06989, 0.9046, 0.05762, 0.9181, 0.9047, 0.01876, 0.9416, 0.01868, 0.9156, 0.08051, 0.8789, 0.07974, 0.9416, 0.01868, 0.9708, 0.02663, 0.9451, 0.08905, 0.9156, 0.08051, 0.9708, 0.02663, 0.9848, 0.03325, 0.9595, 0.09546, 0.9451, 0.08905, 0.5884, 0.8374, 0.6187, 0.8789, 0.5665, 0.8658, 0.5676, 0.8511, 0.6074, 0.8227, 0.6533, 0.8921, 0.6187, 0.8789, 0.5884, 0.8374, 0.6187, 0.8789, 0.6533, 0.8921, 0.6347, 0.9196, 0.6533, 0.8921, 0.6358, 0.9419, 0.6347, 0.9196, 0.04317, 0.9479, 0.05047, 0.9385, 0.07534, 0.9334, 0.07442, 0.9369, 0.05047, 0.9385, 0.05698, 0.9289, 0.07643, 0.9302, 0.07534, 0.9334, 0.07511, 0.9616, 0.07735, 0.9677, 0.03966, 0.9779, 0.201, 0.6164, 0.2293, 0.6416, 0.1996, 0.6484, 0.1875, 0.635, 0.2293, 0.6416, 0.2541, 0.6848, 0.2123, 0.6922, 0.1996, 0.6484, 0.09471, 0.7739, 0.09943, 0.7756, 0.0952, 0.7804, 0.09471, 0.7739, 0.1022, 0.7694, 0.09943, 0.7756, 0.1049, 0.779, 0.0952, 0.7804, 0.09943, 0.7756, 0.1049, 0.779, 0.09943, 0.7756, 0.1022, 0.7694, 0.08951, 0.7498, 0.09361, 0.7525, 0.08948, 0.7585, 0.08951, 0.7498, 0.09772, 0.748, 0.09361, 0.7525, 0.09824, 0.7539, 0.09361, 0.7525, 0.09772, 0.748, 0.09824, 0.7539, 0.08948, 0.7585, 0.09361, 0.7525, 0.09011, 0.7289, 0.09134, 0.7312, 0.08832, 0.7336, 0.09545, 0.7339, 0.08832, 0.7336, 0.09134, 0.7312, 0.09545, 0.7339, 0.09134, 0.7312, 0.09307, 0.7285, 0.09307, 0.7285, 0.09134, 0.7312, 0.09011, 0.7289, 0.05698, 0.9289, 0.05762, 0.9181, 0.07647, 0.9273, 0.07643, 0.9302, 0.08742, 0.7239, 0.07985, 0.7421, 0.05847, 0.6998, 0.09316, 0.6998, 0.07985, 0.7421, 0.08261, 0.7694, 0.03573, 0.7367, 0.05847, 0.6998, 0.08261, 0.7694, 0.09199, 0.7893, 0.07413, 0.8322, 0.03573, 0.7367, 0.09199, 0.7893, 0.09801, 0.7977, 0.09041, 0.8323, 0.07413, 0.8322, 0.09771, 0.7216, 0.09316, 0.6998, 0.1123, 0.7235, 0.1074, 0.7393, 0.1074, 0.7393, 0.1123, 0.7235, 0.1194, 0.7736, 0.1116, 0.7582, 0.1116, 0.7582, 0.1194, 0.7736, 0.1207, 0.8076, 0.1146, 0.7861, 0.1146, 0.7861, 0.1207, 0.8076, 0.1063, 0.8228, 0.107, 0.7995, 0.08742, 0.7239, 0.09316, 0.6998, 0.09771, 0.7216, 0.107, 0.7995, 0.1063, 0.8228, 0.09041, 0.8323, 0.09801, 0.7977, 0.9451, 0.08905, 0.9595, 0.09546, 0.948, 0.133, 0.9342, 0.1331, 0.8422, 0.08052, 0.8789, 0.07974, 0.8762, 0.1516, 0.8454, 0.1633, 0.9156, 0.08051, 0.9451, 0.08905, 0.9342, 0.1331, 0.9071, 0.1385, 0.8789, 0.07974, 0.9156, 0.08051, 0.9071, 0.1385, 0.8762, 0.1516, 0.9342, 0.1331, 0.948, 0.133, 0.9458, 0.2544, 0.9388, 0.2548, 0.8454, 0.1633, 0.8762, 0.1516, 0.9088, 0.2635, 0.8926, 0.2695, 0.9071, 0.1385, 0.9342, 0.1331, 0.9388, 0.2548, 0.9252, 0.2573, 0.8762, 0.1516, 0.9071, 0.1385, 0.9252, 0.2573, 0.9088, 0.2635, 0.9388, 0.2548, 0.9458, 0.2544, 0.9396, 0.3702, 0.9365, 0.3703, 0.8926, 0.2695, 0.9088, 0.2635, 0.9235, 0.3743, 0.9163, 0.377, 0.9252, 0.2573, 0.9388, 0.2548, 0.9365, 0.3703, 0.9305, 0.3714, 0.9088, 0.2635, 0.9252, 0.2573, 0.9305, 0.3714, 0.9235, 0.3743, 0.9365, 0.3703, 0.9396, 0.3702, 0.9269, 0.4495, 0.9163, 0.377, 0.9235, 0.3743, 0.9269, 0.4495, 0.9305, 0.3714, 0.9365, 0.3703, 0.9269, 0.4495, 0.9235, 0.3743, 0.9305, 0.3714, 0.9269, 0.4495, 0.03966, 0.9779, 0.04317, 0.9479, 0.07442, 0.9369, 0.07363, 0.9455, 0.1042, 0.6592, 0.1294, 0.6286, 0.1551, 0.6403, 0.1366, 0.6745, 0.06325, 0.8882, 0.06565, 0.8952, 0.04042, 0.8947, 0.03966, 0.8571, 0.8676, 0.01868, 0.8422, 0.08052, 0.8789, 0.07974, 0.9047, 0.01876, 0.8049, 0.4245, 0.7677, 0.4683, 0.8116, 0.5374, 0.8933, 0.483, 0.8933, 0.483, 0.8116, 0.5374, 0.8364, 0.6036, 0.9508, 0.5671, 0.9508, 0.5671, 0.8364, 0.6036, 0.8481, 0.6701, 0.9725, 0.6623, 0.9725, 0.6623, 0.8481, 0.6701, 0.8447, 0.738, 0.9643, 0.7607, 0.9643, 0.7607, 0.8447, 0.738, 0.8279, 0.8084, 0.9172, 0.8543, 0.9172, 0.8543, 0.8279, 0.8084, 0.7914, 0.883, 0.8318, 0.9248, 0.7677, 0.4683, 0.7212, 0.4889, 0.7378, 0.5608, 0.8116, 0.5374, 0.8116, 0.5374, 0.7378, 0.5608, 0.747, 0.6211, 0.8364, 0.6036, 0.8364, 0.6036, 0.747, 0.6211, 0.7515, 0.6776, 0.8481, 0.6701, 0.8481, 0.6701, 0.7515, 0.6776, 0.7533, 0.734, 0.8447, 0.738, 0.8447, 0.738, 0.7533, 0.734, 0.7515, 0.7936, 0.8279, 0.8084, 0.8279, 0.8084, 0.7515, 0.7936, 0.7448, 0.8656, 0.7914, 0.883, 0.7212, 0.4889, 0.6727, 0.4904, 0.6658, 0.565, 0.7378, 0.5608, 0.7378, 0.5608, 0.6658, 0.565, 0.6638, 0.6264, 0.747, 0.6211, 0.747, 0.6211, 0.6638, 0.6264, 0.665, 0.6827, 0.7515, 0.6776, 0.7515, 0.6776, 0.665, 0.6827, 0.67, 0.7361, 0.7533, 0.734, 0.7533, 0.734, 0.67, 0.7361, 0.6809, 0.7985, 0.7515, 0.7936, 0.7515, 0.7936, 0.6809, 0.7985, 0.6982, 0.8686, 0.7448, 0.8656, 0.6727, 0.4904, 0.6234, 0.4727, 0.5873, 0.5507, 0.6658, 0.565, 0.6658, 0.565, 0.5873, 0.5507, 0.5709, 0.6227, 0.6638, 0.6264, 0.6638, 0.6264, 0.5709, 0.6227, 0.5712, 0.691, 0.665, 0.6827, 0.6809, 0.7985, 0.6074, 0.8227, 0.6533, 0.8921, 0.6982, 0.8686, 0.7486, 0.4053, 0.7332, 0.427, 0.7677, 0.4683, 0.8049, 0.4245, 0.8318, 0.9248, 0.7914, 0.883, 0.7276, 0.9533, 0.7332, 0.427, 0.7073, 0.4349, 0.7212, 0.4889, 0.7677, 0.4683, 0.7914, 0.883, 0.7448, 0.8656, 0.7276, 0.9533, 0.7073, 0.4349, 0.6826, 0.4346, 0.6727, 0.4904, 0.7212, 0.4889, 0.7448, 0.8656, 0.6982, 0.8686, 0.7276, 0.9533, 0.6826, 0.4346, 0.6577, 0.4248, 0.6234, 0.4727, 0.6727, 0.4904, 0.6982, 0.8686, 0.6533, 0.8921, 0.7276, 0.9533, 0.6577, 0.4248, 0.6405, 0.405, 0.5797, 0.4315, 0.6234, 0.4727, 0.6234, 0.4727, 0.5797, 0.4315, 0.4952, 0.5061, 0.5873, 0.5507, 0.2525, 0.5447, 0.2487, 0.5399, 0.2343, 0.5507, 0.2385, 0.5549, 0.3075, 0.5433, 0.311, 0.5382, 0.2893, 0.5325, 0.2882, 0.5385, 0.6074, 0.8227, 0.6809, 0.7985, 0.67, 0.7361, 0.5749, 0.7569, 0.6533, 0.8921, 0.6358, 0.9419, 0.7276, 0.9533, 0.2882, 0.5385, 0.2893, 0.5325, 0.2688, 0.5329, 0.2702, 0.5387, 0.3221, 0.5549, 0.3261, 0.5506, 0.311, 0.5382, 0.3075, 0.5433, 0.2702, 0.5387, 0.2688, 0.5329, 0.2487, 0.5399, 0.2525, 0.5447, 0.3261, 0.5506, 0.3417, 0.5392, 0.3243, 0.527, 0.311, 0.5382, 0.311, 0.5382, 0.3243, 0.527, 0.2936, 0.5188, 0.2893, 0.5325, 0.2688, 0.5329, 0.2634, 0.5191, 0.2352, 0.5297, 0.2487, 0.5399, 0.2893, 0.5325, 0.2936, 0.5188, 0.2634, 0.5191, 0.2688, 0.5329, 0.2487, 0.5399, 0.2352, 0.5297, 0.2184, 0.5394, 0.2343, 0.5507, 0.3417, 0.5392, 0.3493, 0.5289, 0.3296, 0.5151, 0.3243, 0.527, 0.3243, 0.527, 0.3296, 0.5151, 0.2931, 0.4978, 0.2936, 0.5188, 0.2634, 0.5191, 0.264, 0.4971, 0.2276, 0.5189, 0.2352, 0.5297, 0.2936, 0.5188, 0.2931, 0.4978, 0.264, 0.4971, 0.2634, 0.5191, 0.2352, 0.5297, 0.2276, 0.5189, 0.2102, 0.529, 0.2184, 0.5394, 0.3493, 0.5289, 0.3689, 0.5121, 0.3443, 0.4883, 0.3296, 0.5151, 0.3296, 0.5151, 0.3443, 0.4883, 0.2978, 0.4735, 0.2931, 0.4978, 0.264, 0.4971, 0.2588, 0.4715, 0.2276, 0.489, 0.2276, 0.5189, 0.2931, 0.4978, 0.2978, 0.4735, 0.2588, 0.4715, 0.264, 0.4971, 0.2276, 0.5189, 0.2276, 0.489, 0.1904, 0.5138, 0.2102, 0.529, 0.3689, 0.5121, 0.3977, 0.4781, 0.3664, 0.4541, 0.3443, 0.4883, 0.3443, 0.4883, 0.3664, 0.4541, 0.3018, 0.4315, 0.2978, 0.4735, 0.2588, 0.4715, 0.2522, 0.4299, 0.2006, 0.4543, 0.2276, 0.489, 0.2978, 0.4735, 0.3018, 0.4315, 0.2522, 0.4299, 0.2588, 0.4715, 0.2276, 0.489, 0.2006, 0.4543, 0.1588, 0.479, 0.1904, 0.5138, 0.3977, 0.4781, 0.4451, 0.4025, 0.376, 0.3695, 0.3664, 0.4541, 0.3664, 0.4541, 0.376, 0.3695, 0.3085, 0.3508, 0.3018, 0.4315, 0.2522, 0.4299, 0.2423, 0.3487, 0.1773, 0.3682, 0.2006, 0.4543, 0.3018, 0.4315, 0.3085, 0.3508, 0.2423, 0.3487, 0.2522, 0.4299, 0.2006, 0.4543, 0.1773, 0.3682, 0.1027, 0.4028, 0.1588, 0.479, 0.4451, 0.4025, 0.4884, 0.2878, 0.4164, 0.263, 0.376, 0.3695, 0.376, 0.3695, 0.4164, 0.263, 0.3211, 0.2459, 0.3085, 0.3508, 0.2423, 0.3487, 0.2254, 0.2471, 0.1324, 0.2641, 0.1773, 0.3682, 0.3085, 0.3508, 0.3211, 0.2459, 0.2254, 0.2471, 0.2423, 0.3487, 0.1773, 0.3682, 0.1324, 0.2641, 0.04528, 0.2859, 0.1027, 0.4028, 0.4884, 0.2878, 0.5036, 0.1783, 0.4257, 0.1597, 0.4164, 0.263, 0.4164, 0.263, 0.4257, 0.1597, 0.3237, 0.1469, 0.3211, 0.2459, 0.2254, 0.2471, 0.2209, 0.1476, 0.1203, 0.1599, 0.1324, 0.2641, 0.3211, 0.2459, 0.3237, 0.1469, 0.2209, 0.1476, 0.2254, 0.2471, 0.1324, 0.2641, 0.1203, 0.1599, 0.02756, 0.1758, 0.04528, 0.2859, 0.5036, 0.1783, 0.52, 0.1033, 0.4429, 0.08514, 0.4257, 0.1597, 0.4257, 0.1597, 0.4429, 0.08514, 0.3291, 0.07302, 0.3237, 0.1469, 0.2209, 0.1476, 0.2146, 0.07306, 0.1017, 0.08464, 0.1203, 0.1599, 0.3237, 0.1469, 0.3291, 0.07302, 0.2146, 0.07306, 0.2209, 0.1476, 0.1203, 0.1599, 0.1017, 0.08464, 0.005828, 0.0977, 0.02756, 0.1758, 0.52, 0.1033, 0.5238, 0.06981, 0.4455, 0.0524, 0.4429, 0.08514, 0.4429, 0.08514, 0.4455, 0.0524, 0.3301, 0.04068, 0.3291, 0.07302, 0.2146, 0.07306, 0.2135, 0.04039, 0.09831, 0.05117, 0.1017, 0.08464, 0.3291, 0.07302, 0.3301, 0.04068, 0.2135, 0.04039, 0.2146, 0.07306, 0.1017, 0.08464, 0.09831, 0.05117, 0.001453, 0.06374, 0.005828, 0.0977, 0.06445, 0.633, 0.08032, 0.6411, 0.1085, 0.6097, 0.09394, 0.6039, 0.09394, 0.6039, 0.1085, 0.6097, 0.1576, 0.5914, 0.1531, 0.5821, 0.2192, 0.5821, 0.2124, 0.5918, 0.2562, 0.6271, 0.2722, 0.6237, 0.1531, 0.5821, 0.1576, 0.5914, 0.2124, 0.5918, 0.2192, 0.5821, 0.2722, 0.6237, 0.2562, 0.6271, 0.2861, 0.6722, 0.3064, 0.6677, 0.08032, 0.6411, 0.0939, 0.6491, 0.1218, 0.6166, 0.1085, 0.6097, 0.1085, 0.6097, 0.1218, 0.6166, 0.1613, 0.6007, 0.1576, 0.5914, 0.2124, 0.5918, 0.206, 0.6022, 0.2412, 0.6313, 0.2562, 0.6271, 0.1576, 0.5914, 0.1613, 0.6007, 0.206, 0.6022, 0.2124, 0.5918, 0.2562, 0.6271, 0.2412, 0.6313, 0.2679, 0.6766, 0.2861, 0.6722, 0.0939, 0.6491, 0.1042, 0.6592, 0.1294, 0.6286, 0.1218, 0.6166, 0.1218, 0.6166, 0.1294, 0.6286, 0.1632, 0.6134, 0.1613, 0.6007, 0.206, 0.6022, 0.201, 0.6164, 0.2293, 0.6416, 0.2412, 0.6313, 0.1613, 0.6007, 0.1632, 0.6134, 0.201, 0.6164, 0.206, 0.6022, 0.2412, 0.6313, 0.2293, 0.6416, 0.2541, 0.6848, 0.2679, 0.6766, 0.1294, 0.6286, 0.1551, 0.6403, 0.1703, 0.6332, 0.1632, 0.6134, 0.1632, 0.6134, 0.1703, 0.6332, 0.1875, 0.635, 0.201, 0.6164, 0.09199, 0.7893, 0.09935, 0.7925, 0.105, 0.7913, 0.1146, 0.7861, 0.09801, 0.7977, 0.107, 0.7995, 0.1029, 0.7952, 0.09971, 0.7949, 0.09199, 0.7893, 0.09801, 0.7977, 0.09971, 0.7949, 0.09935, 0.7925, 0.107, 0.7995, 0.1146, 0.7861, 0.105, 0.7913, 0.1029, 0.7952, 0.1146, 0.7861, 0.1116, 0.7582, 0.1022, 0.7694, 0.1049, 0.779, 0.1146, 0.7861, 0.1049, 0.779, 0.0952, 0.7804, 0.09199, 0.7893, 0.08261, 0.7694, 0.09471, 0.7739, 0.1022, 0.7694, 0.1116, 0.7582, 0.08261, 0.7694, 0.09199, 0.7893, 0.0952, 0.7804, 0.09471, 0.7739, 0.09935, 0.7925, 0.1017, 0.7934, 0.105, 0.7913, 0.09971, 0.7949, 0.1029, 0.7952, 0.1017, 0.7934, 0.09935, 0.7925, 0.09971, 0.7949, 0.1017, 0.7934, 0.1029, 0.7952, 0.105, 0.7913, 0.1017, 0.7934, 0.07985, 0.7421, 0.08261, 0.7694, 0.08948, 0.7585, 0.08951, 0.7498, 0.07985, 0.7421, 0.08951, 0.7498, 0.09772, 0.748, 0.1074, 0.7393, 0.1116, 0.7582, 0.1074, 0.7393, 0.09772, 0.748, 0.09824, 0.7539, 0.1116, 0.7582, 0.09824, 0.7539, 0.08948, 0.7585, 0.08261, 0.7694, 0.08742, 0.7239, 0.07985, 0.7421, 0.08832, 0.7336, 0.09011, 0.7289, 0.1074, 0.7393, 0.09545, 0.7339, 0.08832, 0.7336, 0.07985, 0.7421, 0.1074, 0.7393, 0.09771, 0.7216, 0.09307, 0.7285, 0.09545, 0.7339, 0.09771, 0.7216, 0.08742, 0.7239, 0.09011, 0.7289, 0.09307, 0.7285, 0.07867, 0.9024, 0.07732, 0.8929, 0.07279, 0.8928, 0.0754, 0.9029, 0.08613, 0.9282, 0.08534, 0.9253, 0.08231, 0.9267, 0.08239, 0.9301, 0.08729, 0.9317, 0.08613, 0.9282, 0.08239, 0.9301, 0.08224, 0.9338, 0.09035, 0.9438, 0.08838, 0.9352, 0.08205, 0.9371, 0.08234, 0.9451, 0.08838, 0.9352, 0.08729, 0.9317, 0.08224, 0.9338, 0.08205, 0.9371, 0.08534, 0.9253, 0.07867, 0.9024, 0.0754, 0.9029, 0.08231, 0.9267, 0.09244, 0.9591, 0.09035, 0.9438, 0.08234, 0.9451, 0.0845, 0.9597, 0.09305, 0.9651, 0.09244, 0.9591, 0.0845, 0.9597, 0.08605, 0.9656, 0.07732, 0.8929, 0.07693, 0.8864, 0.07089, 0.8863, 0.07279, 0.8928, 0.0754, 0.9029, 0.07279, 0.8928, 0.06565, 0.8952, 0.06989, 0.9046, 0.08239, 0.9301, 0.08231, 0.9267, 0.07647, 0.9273, 0.07643, 0.9302, 0.08224, 0.9338, 0.08239, 0.9301, 0.07643, 0.9302, 0.07534, 0.9334, 0.08234, 0.9451, 0.08205, 0.9371, 0.07442, 0.9369, 0.07363, 0.9455, 0.08205, 0.9371, 0.08224, 0.9338, 0.07534, 0.9334, 0.07442, 0.9369, 0.08231, 0.9267, 0.0754, 0.9029, 0.06989, 0.9046, 0.07647, 0.9273, 0.0845, 0.9597, 0.08234, 0.9451, 0.07363, 0.9455, 0.07511, 0.9616, 0.08605, 0.9656, 0.0845, 0.9597, 0.07511, 0.9616, 0.07735, 0.9677, 0.07279, 0.8928, 0.07089, 0.8863, 0.06325, 0.8882, 0.06565, 0.8952, 0.5149, 0.8637, 0.5676, 0.8511, 0.4669, 0.7946, 0.4669, 0.7946, 0.5749, 0.7569, 0.5712, 0.691, 0.4371, 0.6968, 0.4669, 0.7946, 0.5676, 0.8511, 0.5884, 0.8374, 0.5709, 0.6227, 0.5873, 0.5507, 0.4952, 0.5061, 0.4514, 0.6044, 0.4669, 0.7946, 0.5884, 0.8374, 0.5749, 0.7569, 0.5749, 0.7569, 0.67, 0.7361, 0.665, 0.6827, 0.5712, 0.691, 0.5676, 0.8511, 0.5149, 0.8637, 0.5665, 0.8658, 0.5749, 0.7569, 0.5884, 0.8374, 0.6074, 0.8227, 0.5712, 0.691, 0.5709, 0.6227, 0.4514, 0.6044, 0.4371, 0.6968, 0.1375, 0.9225, 0.1594, 0.9184, 0.1584, 0.9152, 0.1366, 0.9186, 0.1366, 0.9186, 0.1584, 0.9152, 0.1575, 0.912, 0.1357, 0.915, 0.144, 0.9494, 0.1656, 0.9427, 0.1618, 0.9273, 0.1399, 0.9322, 0.109, 0.9395, 0.1399, 0.9322, 0.1375, 0.9225, 0.1069, 0.9299, 0.1051, 0.9195, 0.1352, 0.9122, 0.1322, 0.8933, 0.1008, 0.8988, 0.08534, 0.9253, 0.1051, 0.9195, 0.1008, 0.8988, 0.07867, 0.9024, 0.1069, 0.9299, 0.1375, 0.9225, 0.1366, 0.9186, 0.1062, 0.9261, 0.09035, 0.9438, 0.109, 0.9395, 0.1069, 0.9299, 0.08838, 0.9352, 0.07732, 0.8929, 0.09917, 0.8903, 0.09778, 0.884, 0.07693, 0.8864, 0.09305, 0.9651, 0.1137, 0.9621, 0.1123, 0.9562, 0.09244, 0.9591, 0.1322, 0.8933, 0.154, 0.8896, 0.1527, 0.8818, 0.1308, 0.8854, 0.1399, 0.9322, 0.1618, 0.9273, 0.1594, 0.9184, 0.1375, 0.9225, 0.1357, 0.915, 0.1575, 0.912, 0.157, 0.9094, 0.1352, 0.9122, 0.1008, 0.8988, 0.1322, 0.8933, 0.1308, 0.8854, 0.09917, 0.8903, 0.1062, 0.9261, 0.1366, 0.9186, 0.1357, 0.915, 0.1056, 0.9225, 0.1308, 0.8854, 0.1527, 0.8818, 0.1523, 0.8762, 0.1299, 0.8791, 0.1056, 0.9225, 0.1357, 0.915, 0.1352, 0.9122, 0.1051, 0.9195, 0.1352, 0.9122, 0.157, 0.9094, 0.154, 0.8896, 0.1322, 0.8933, 0.1123, 0.9562, 0.144, 0.9494, 0.1399, 0.9322, 0.109, 0.9395, 0.08613, 0.9282, 0.1056, 0.9225, 0.1051, 0.9195, 0.08534, 0.9253, 0.1455, 0.9554, 0.1667, 0.9481, 0.1656, 0.9427, 0.144, 0.9494, 0.1137, 0.9621, 0.1455, 0.9554, 0.144, 0.9494, 0.1123, 0.9562, 0.09917, 0.8903, 0.1308, 0.8854, 0.1299, 0.8791, 0.09778, 0.884, 0.09244, 0.9591, 0.1123, 0.9562, 0.109, 0.9395, 0.09035, 0.9438, 0.08838, 0.9352, 0.1069, 0.9299, 0.1062, 0.9261, 0.08729, 0.9317, 0.08729, 0.9317, 0.1062, 0.9261, 0.1056, 0.9225, 0.08613, 0.9282, 0.07867, 0.9024, 0.1008, 0.8988, 0.09917, 0.8903, 0.07732, 0.8929, 0.03966, 0.9779, 0.07511, 0.9616, 0.07363, 0.9455, 0.06989, 0.9046, 0.05762, 0.9181, 0.07647, 0.9273, 0.04042, 0.8947, 0.05762, 0.9181, 0.06989, 0.9046, 0.06565, 0.8952, 0.9047, 0.01876, 0.8789, 0.07974, 0.9156, 0.08051, 0.9416, 0.01868, 0.9416, 0.01868, 0.9156, 0.08051, 0.9451, 0.08905, 0.9708, 0.02663, 0.9708, 0.02663, 0.9451, 0.08905, 0.9595, 0.09546, 0.9848, 0.03325, 0.5884, 0.8374, 0.5676, 0.8511, 0.5665, 0.8658, 0.6187, 0.8789, 0.6074, 0.8227, 0.5884, 0.8374, 0.6187, 0.8789, 0.6533, 0.8921, 0.6187, 0.8789, 0.6347, 0.9196, 0.6533, 0.8921, 0.6533, 0.8921, 0.6347, 0.9196, 0.6358, 0.9419, 0.04317, 0.9479, 0.07442, 0.9369, 0.07534, 0.9334, 0.05047, 0.9385, 0.05047, 0.9385, 0.07534, 0.9334, 0.07643, 0.9302, 0.05698, 0.9289, 0.07511, 0.9616, 0.03966, 0.9779, 0.07735, 0.9677, 0.201, 0.6164, 0.1875, 0.635, 0.1996, 0.6484, 0.2293, 0.6416, 0.2293, 0.6416, 0.1996, 0.6484, 0.2123, 0.6922, 0.2541, 0.6848, 0.09471, 0.7739, 0.0952, 0.7804, 0.09943, 0.7756, 0.09471, 0.7739, 0.09943, 0.7756, 0.1022, 0.7694, 0.1049, 0.779, 0.09943, 0.7756, 0.0952, 0.7804, 0.1049, 0.779, 0.1022, 0.7694, 0.09943, 0.7756, 0.08951, 0.7498, 0.08948, 0.7585, 0.09361, 0.7525, 0.08951, 0.7498, 0.09361, 0.7525, 0.09772, 0.748, 0.09824, 0.7539, 0.09772, 0.748, 0.09361, 0.7525, 0.09824, 0.7539, 0.09361, 0.7525, 0.08948, 0.7585, 0.09011, 0.7289, 0.08832, 0.7336, 0.09134, 0.7312, 0.09545, 0.7339, 0.09134, 0.7312, 0.08832, 0.7336, 0.09545, 0.7339, 0.09307, 0.7285, 0.09134, 0.7312, 0.09307, 0.7285, 0.09011, 0.7289, 0.09134, 0.7312, 0.05698, 0.9289, 0.07643, 0.9302, 0.07647, 0.9273, 0.05762, 0.9181, 0.08742, 0.7239, 0.09316, 0.6998, 0.05847, 0.6998, 0.07985, 0.7421, 0.07985, 0.7421, 0.05847, 0.6998, 0.03573, 0.7367, 0.08261, 0.7694, 0.08261, 0.7694, 0.03573, 0.7367, 0.07413, 0.8322, 0.09199, 0.7893, 0.09199, 0.7893, 0.07413, 0.8322, 0.09041, 0.8323, 0.09801, 0.7977, 0.09771, 0.7216, 0.1074, 0.7393, 0.1123, 0.7235, 0.09316, 0.6998, 0.1074, 0.7393, 0.1116, 0.7582, 0.1194, 0.7736, 0.1123, 0.7235, 0.1116, 0.7582, 0.1146, 0.7861, 0.1207, 0.8076, 0.1194, 0.7736, 0.1146, 0.7861, 0.107, 0.7995, 0.1063, 0.8228, 0.1207, 0.8076, 0.08742, 0.7239, 0.09771, 0.7216, 0.09316, 0.6998, 0.107, 0.7995, 0.09801, 0.7977, 0.09041, 0.8323, 0.1063, 0.8228, 0.9451, 0.08905, 0.9342, 0.1331, 0.948, 0.133, 0.9595, 0.09546, 0.8422, 0.08052, 0.8454, 0.1633, 0.8762, 0.1516, 0.8789, 0.07974, 0.9156, 0.08051, 0.9071, 0.1385, 0.9342, 0.1331, 0.9451, 0.08905, 0.8789, 0.07974, 0.8762, 0.1516, 0.9071, 0.1385, 0.9156, 0.08051, 0.9342, 0.1331, 0.9388, 0.2548, 0.9458, 0.2544, 0.948, 0.133, 0.8454, 0.1633, 0.8926, 0.2695, 0.9088, 0.2635, 0.8762, 0.1516, 0.9071, 0.1385, 0.9252, 0.2573, 0.9388, 0.2548, 0.9342, 0.1331, 0.8762, 0.1516, 0.9088, 0.2635, 0.9252, 0.2573, 0.9071, 0.1385, 0.9388, 0.2548, 0.9365, 0.3703, 0.9396, 0.3702, 0.9458, 0.2544, 0.8926, 0.2695, 0.9163, 0.377, 0.9235, 0.3743, 0.9088, 0.2635, 0.9252, 0.2573, 0.9305, 0.3714, 0.9365, 0.3703, 0.9388, 0.2548, 0.9088, 0.2635, 0.9235, 0.3743, 0.9305, 0.3714, 0.9252, 0.2573, 0.9365, 0.3703, 0.9269, 0.4495, 0.9396, 0.3702, 0.9163, 0.377, 0.9269, 0.4495, 0.9235, 0.3743, 0.9305, 0.3714, 0.9269, 0.4495, 0.9365, 0.3703, 0.9235, 0.3743, 0.9269, 0.4495, 0.9305, 0.3714, 0.03966, 0.9779, 0.07363, 0.9455, 0.07442, 0.9369, 0.04317, 0.9479, 0.1042, 0.6592, 0.1366, 0.6745, 0.1551, 0.6403, 0.1294, 0.6286, 0.06325, 0.8882, 0.03966, 0.8571, 0.04042, 0.8947, 0.06565, 0.8952])
me_mesh_001.materials.append(mat_material_002)
me_mesh_001.materials.append(mat_material_001)
me_mesh_001.use_remesh_preserve_volume = False
me_mesh_001.use_remesh_preserve_attributes = False
me_mesh_001.use_mirror_x = True
me_mesh_001.update()
arm_armature = bpy.data.armatures.new('Armature')  # bones are not reproduced

# ---- objects
ob_lamp_002 = bpy.data.objects.new('Lamp.002', light_lamp_002)
ob_arma__o = bpy.data.objects.new('Armação', arm_armature)
ob_b_zier___curva_001 = bpy.data.objects.new('Bézier - Curva.001', me_mesh_001)
ob_lamp_001 = bpy.data.objects.new('Lamp.001', light_lamp_001)
ob_lamp = bpy.data.objects.new('Lamp', light_lamp)
ob_camera = bpy.data.objects.new('Camera', cam_camera)

# ---- transforms, parenting, visibility, modifiers, constraints
ob_lamp_002.location = (-1.607, -2.816, 4.693)
ob_lamp_002.rotation_euler = (0.6503, 0.05522, 1.866)
ob_lamp_002.lock_rotations_4d = False
ob_lamp_002.empty_display_type = 'ARROWS'
ob_lamp_002.color = (0.0, 0.0, 0.0, 0.0)
ob_lamp_002.lineart.crease_threshold = 0.0
ob_arma__o.location = (1.863e-10, -0.3713, 0.4574)
ob_arma__o.show_in_front = True
ob_arma__o.lineart.crease_threshold = 0.0
ob_b_zier___curva_001.parent = ob_arma__o
ob_b_zier___curva_001.matrix_parent_inverse = Matrix(((1.0, 0.0, 0.0, -1.863e-10), (0.0, 1.0, 0.0, 0.3713), (0.0, 0.0, 1.0, -0.4574), (0.0, 0.0, 0.0, 1.0)))
ob_b_zier___curva_001.location = (-0.02446, -1.375, 5.959)
ob_b_zier___curva_001.rotation_euler = (4.712, -1.217, -1.571)
ob_b_zier___curva_001.lineart.crease_threshold = 0.0
ob_b_zier___curva_001.use_mesh_mirror_x = True
_vg = ob_b_zier___curva_001.vertex_groups.new(name='corpo3')
for _i, _w in zip([53, 54, 55, 56, 57, 58, 59, 60, 61, 62, 63, 64, 65, 66, 67, 68, 69, 70, 71, 72, 73, 74, 75, 76, 77, 78, 79, 80, 81, 82, 83, 84, 85, 86, 87, 88, 89, 90, 91, 98, 99, 100, 101, 102, 103, 104, 105, 106, 131, 132, 133, 134, 135, 136, 137, 138, 139, 140, 141, 142, 143, 144, 145, 146, 147, 148, 180, 245, 246, 247, 248, 249, 250, 251, 252, 253, 254, 255, 256, 257, 258, 259, 260, 261, 262, 263, 264, 265, 266, 267, 268, 269, 270, 271, 272, 273, 274, 275, 276, 277, 278, 279, 280, 281, 282, 283, 290, 291, 292, 293, 294, 295, 296, 297, 298, 323, 324, 325, 326, 327, 328, 329, 330, 331, 332, 333, 334, 335, 336, 337, 338, 339, 340, 366, 367, 368, 369, 370, 371, 372, 373, 374, 375, 376, 377, 378, 379, 380, 381, 382, 383, 414, 415, 431], [0.03349, 0.01748, 0.01308, 0.02506, 0.1834, 0.1426, 0.1661, 0.1677, 0.7905, 0.7107, 0.7944, 0.7865, 0.8963, 0.8947, 0.8986, 0.9087, 0.8467, 0.8925, 0.8479, 0.8871, 0.8215, 0.8678, 0.8271, 0.8518, 0.807, 0.8489, 0.8108, 0.8314, 0.7867, 0.8282, 0.7925, 0.8078, 0.7511, 0.809, 0.771, 0.7733, 0.6958, 0.8019, 0.7357, 0.06392, 0.08926, 0.1413, 0.07708, 0.103, 0.1142, 0.1507, 0.1182, 0.09725, 0.136, 0.1405, 0.2248, 0.1364, 0.1487, 0.1594, 0.2257, 0.2075, 0.1823, 0.257, 0.2367, 0.4088, 0.2306, 0.2408, 0.2578, 0.3911, 0.3849, 0.3299, 0.702, 0.04601, 0.02205, 0.02021, 0.03703, 0.1933, 0.1487, 0.1738, 0.1778, 0.7779, 0.7034, 0.7873, 0.7729, 0.8763, 0.8852, 0.8869, 0.8904, 0.8074, 0.8768, 0.826, 0.8528, 0.7713, 0.8454, 0.7987, 0.804, 0.7497, 0.8167, 0.7725, 0.7752, 0.7196, 0.7837, 0.7412, 0.7406, 0.667, 0.7514, 0.7049, 0.6864, 0.5606, 0.6802, 0.6025, 0.05857, 0.07888, 0.11, 0.0693, 0.08975, 0.09841, 0.1141, 0.09388, 0.07803, 0.1203, 0.1182, 0.185, 0.1157, 0.1248, 0.1336, 0.1743, 0.1784, 0.1585, 0.2255, 0.1888, 0.3484, 0.1836, 0.194, 0.2105, 0.3047, 0.3527, 0.3022, 0.005669, 0.02373, 0.1178, 0.1702, 0.4771, 0.795, 0.8515, 0.8924, 0.8821, 0.845, 0.8636, 0.8303, 0.8422, 0.8155, 0.8212, 0.8021, 0.8079, 0.7975, 0.8302, 0.6152, 0.901]): _vg.add([_i], _w, 'REPLACE')
_vg = ob_b_zier___curva_001.vertex_groups.new(name='corpo2')
for _i, _w in zip([46, 49, 50, 51, 52, 53, 54, 55, 56, 57, 58, 59, 60, 61, 62, 63, 64, 65, 66, 67, 68, 69, 70, 71, 72, 73, 74, 75, 76, 77, 78, 79, 80, 81, 82, 83, 84, 85, 86, 87, 88, 90, 91, 237, 238, 240, 241, 242, 243, 244, 245, 246, 247, 248, 249, 250, 251, 252, 253, 254, 255, 256, 257, 258, 259, 260, 261, 262, 263, 264, 265, 266, 267, 268, 269, 270, 271, 272, 273, 274, 275, 276, 277, 278, 279, 280, 281, 282, 283, 362, 364, 365, 366, 367, 368, 369, 370, 371, 372, 373, 374, 375, 376, 377, 378, 379, 380, 381, 382, 383, 415], [0.002035, 0.05455, 0.0657, 0.03104, 0.05491, 0.155, 0.1664, 0.1209, 0.1517, 0.6414, 0.6751, 0.6524, 0.6598, 0.1588, 0.2424, 0.1543, 0.1676, 0.05737, 0.07635, 0.05436, 0.05678, 0.05248, 0.05942, 0.04923, 0.04242, 0.05158, 0.06618, 0.04336, 0.05184, 0.05136, 0.0688, 0.0385, 0.05457, 0.05156, 0.07239, 0.03179, 0.05712, 0.05218, 0.08002, 0.01938, 0.05954, 0.01106, 0.005992, 0.01032, 0.007064, 0.01085, 0.06405, 0.06954, 0.0438, 0.06408, 0.1657, 0.1697, 0.1281, 0.1625, 0.6218, 0.6617, 0.637, 0.6398, 0.1638, 0.2461, 0.1569, 0.1738, 0.06407, 0.07998, 0.0589, 0.06312, 0.06228, 0.0628, 0.05776, 0.05344, 0.06315, 0.06996, 0.05775, 0.06014, 0.06375, 0.07369, 0.05929, 0.06362, 0.06473, 0.07859, 0.06194, 0.06707, 0.06618, 0.08729, 0.06551, 0.07071, 0.03214, 0.04395, 0.04004, 0.007372, 0.06031, 0.05012, 0.1498, 0.1389, 0.6772, 0.6459, 0.4699, 0.1521, 0.1182, 0.05702, 0.07187, 0.05247, 0.07524, 0.05018, 0.081, 0.0446, 0.09014, 0.03615, 0.1031, 0.02467, 0.01178]): _vg.add([_i], _w, 'REPLACE')
_vg = ob_b_zier___curva_001.vertex_groups.new(name='corpo1')
for _i, _w in zip([4, 26, 35, 36, 37, 38, 39, 40, 41, 42, 43, 44, 45, 46, 47, 48, 49, 50, 51, 52, 53, 54, 55, 56, 57, 58, 59, 60, 61, 62, 63, 64, 195, 202, 217, 226, 228, 229, 230, 231, 232, 233, 234, 235, 236, 237, 238, 239, 240, 241, 242, 243, 244, 245, 246, 247, 248, 249, 250, 251, 252, 253, 254, 255, 256, 356, 357, 358, 359, 360, 361, 362, 363, 364, 365, 366, 367, 368, 369, 370, 371], [0.01227, 0.06983, 0.1455, 0.07773, 0.008218, 0.03998, 0.06038, 0.09199, 0.1985, 0.3759, 0.158, 0.2563, 0.624, 0.621, 0.2717, 0.6505, 0.7746, 0.7751, 0.7111, 0.7876, 0.7532, 0.7479, 0.7815, 0.7642, 0.1619, 0.1697, 0.166, 0.1608, 0.02745, 0.02838, 0.02748, 0.02386, 0.05648, 0.002055, 0.1008, 0.1586, 0.09044, 0.03577, 0.07027, 0.07563, 0.1211, 0.2315, 0.3807, 0.1695, 0.2817, 0.5938, 0.6118, 0.2788, 0.6215, 0.7395, 0.7621, 0.6845, 0.7549, 0.7253, 0.7384, 0.7625, 0.7371, 0.1678, 0.1749, 0.1709, 0.1671, 0.03431, 0.03225, 0.03179, 0.03088, 0.0856, 0.02566, 0.1571, 0.07005, 0.4012, 0.1875, 0.6137, 0.3118, 0.7619, 0.648, 0.7668, 0.7439, 0.1902, 0.1656, 0.04008, 0.02723]): _vg.add([_i], _w, 'REPLACE')
_vg = ob_b_zier___curva_001.vertex_groups.new(name='pescoco')
for _i, _w in zip([4, 9, 10, 11, 16, 17, 18, 23, 24, 25, 26, 30, 31, 32, 35, 36, 37, 38, 39, 40, 41, 42, 43, 44, 45, 46, 47, 48, 49, 50, 51, 52, 53, 54, 55, 56, 195, 200, 201, 202, 207, 208, 209, 214, 215, 216, 217, 221, 222, 223, 226, 227, 228, 229, 230, 231, 232, 233, 234, 235, 236, 237, 238, 239, 240, 241, 242, 243, 244, 245, 246, 247, 248, 341, 342, 348, 349, 350, 356, 357, 358, 359, 360, 361, 362, 363, 364, 365, 366, 367], [0.8702, 0.01492, 0.07603, 0.226, 0.01262, 0.07394, 0.2209, 0.01184, 0.07347, 0.2212, 0.8664, 0.01402, 0.07663, 0.2269, 0.7379, 0.7544, 0.8531, 0.8494, 0.8613, 0.8348, 0.7652, 0.5516, 0.7951, 0.6937, 0.3343, 0.3181, 0.6892, 0.3035, 0.1506, 0.1337, 0.2307, 0.1364, 0.04526, 0.04517, 0.06354, 0.03751, 0.7967, 0.01912, 0.0796, 0.2304, 0.0198, 0.0802, 0.2294, 0.01922, 0.07997, 0.23, 0.7943, 0.01862, 0.08068, 0.2328, 0.7079, 0.01342, 0.7231, 0.8083, 0.7823, 0.8214, 0.7685, 0.7054, 0.5368, 0.7716, 0.643, 0.3446, 0.3189, 0.6735, 0.3132, 0.1678, 0.139, 0.2452, 0.1515, 0.0568, 0.05066, 0.07075, 0.05217, 0.07689, 0.2367, 0.01559, 0.07487, 0.2181, 0.7398, 0.8123, 0.7133, 0.8323, 0.521, 0.7592, 0.3186, 0.6401, 0.1506, 0.2792, 0.05044, 0.07713]): _vg.add([_i], _w, 'REPLACE')
_vg = ob_b_zier___curva_001.vertex_groups.new(name='cabeca')
for _i, _w in zip([0, 1, 2, 3, 4, 5, 6, 7, 8, 9, 10, 11, 12, 13, 14, 15, 16, 17, 18, 19, 20, 21, 22, 23, 24, 25, 26, 27, 28, 29, 30, 31, 32, 33, 34, 35, 36, 37, 38, 39, 40, 41, 42, 43, 44, 46, 149, 177, 178, 179, 181, 182, 183, 184, 185, 186, 187, 188, 189, 190, 191, 192, 193, 194, 195, 196, 197, 198, 199, 200, 201, 202, 203, 204, 205, 206, 207, 208, 209, 210, 211, 212, 213, 214, 215, 216, 217, 218, 219, 220, 221, 222, 223, 224, 225, 226, 227, 228, 229, 230, 231, 232, 233, 234, 235, 236, 238, 240, 341, 342, 343, 344, 345, 346, 347, 348, 349, 350, 351, 352, 353, 354, 355, 356, 357, 358, 359, 360, 361, 362, 411, 412, 413, 416, 417, 418, 419, 420, 421, 422, 423, 424, 425, 426, 427, 428, 429, 430], [0.9983, 0.9985, 0.9984, 0.9985, 0.09702, 0.9988, 0.9963, 0.992, 0.9834, 0.9645, 0.9166, 0.7513, 0.999, 0.9967, 0.9926, 0.9844, 0.9664, 0.9208, 0.764, 0.9991, 0.9969, 0.9926, 0.9849, 0.9674, 0.9228, 0.7686, 0.06024, 0.9992, 0.9971, 0.9846, 0.9664, 0.9198, 0.7634, 0.9974, 0.9973, 0.1091, 0.1639, 0.1158, 0.1034, 0.07415, 0.06881, 0.002459, 0.05309, 0.02036, 0.02579, 0.008786, 0.9927, 0.9978, 0.9986, 0.9991, 0.9985, 0.9985, 0.9985, 0.9985, 0.9985, 0.9985, 0.9985, 0.9985, 0.9983, 0.9983, 0.9985, 0.9984, 0.9985, 0.9986, 0.1431, 0.9986, 0.9959, 0.9911, 0.9818, 0.9617, 0.9114, 0.7421, 0.9987, 0.996, 0.9912, 0.9818, 0.9617, 0.912, 0.7478, 0.9988, 0.9962, 0.9912, 0.9824, 0.9626, 0.9137, 0.7522, 0.09821, 0.999, 0.9967, 0.9831, 0.9635, 0.9143, 0.7533, 0.9972, 0.997, 0.1243, 0.9666, 0.1812, 0.1457, 0.1431, 0.09719, 0.1029, 0.04502, 0.06081, 0.03979, 0.05799, 0.01878, 0.003846, 0.9191, 0.7512, 0.9997, 0.9986, 0.9959, 0.9914, 0.9826, 0.9637, 0.9168, 0.7567, 0.9991, 0.9836, 0.9926, 0.9919, 0.997, 0.1699, 0.1469, 0.121, 0.09205, 0.05536, 0.02448, 0.01592, 0.9976, 0.9984, 0.999, 0.9986, 0.9985, 0.9985, 0.9985, 0.9985, 0.9985, 0.9985, 0.9985, 0.9985, 0.9985, 0.9985, 0.9985, 0.9985, 0.9985, 0.9985]): _vg.add([_i], _w, 'REPLACE')
_vg = ob_b_zier___curva_001.vertex_groups.new(name='olhoD')
_vg = ob_b_zier___curva_001.vertex_groups.new(name='olhoE')
_vg = ob_b_zier___curva_001.vertex_groups.new(name='bocaE')
for _i, _w in zip([0, 1, 2, 3, 4, 5, 6, 7, 8, 9, 10, 11, 12, 13, 14, 15, 16, 17, 18, 19, 20, 21, 22, 23, 24, 25, 26, 27, 28, 29, 30, 31, 32, 33, 34, 35, 36, 37, 38, 39, 40, 41, 42, 43, 44, 45, 46, 47, 48, 49, 50, 51, 52, 53, 54, 55, 56, 58, 60, 62, 177, 178, 179, 181, 182, 183, 184, 185, 186, 187, 188, 189, 190, 191, 192, 193, 194, 195, 196, 197, 198, 199, 200, 201, 202, 203, 204, 205, 206, 207, 208, 209, 210, 211, 212, 213, 214, 215, 216, 217, 218, 219, 220, 221, 222, 223, 224, 225, 226, 227, 228, 229, 230, 231, 232, 233, 234, 235, 236, 237, 238, 239, 240, 241, 242, 243, 244, 245, 246, 247, 248, 250, 252, 254, 341, 342, 343, 344, 345, 346, 347, 348, 349, 350, 351, 352, 353, 355, 356, 357, 358, 359, 360, 361, 362, 363, 364, 365, 366, 367, 368, 369, 370, 372, 411, 412, 413, 416, 417, 418, 419, 420, 421, 422, 423, 424, 425, 426, 427, 428, 429, 430], [0.0, 0.0, 0.0, 0.0, 0.0, 0.0, 0.0, 0.0, 0.0, 0.0, 0.0, 0.0, 0.0, 0.0, 0.0, 0.0, 0.0, 0.0, 0.0, 0.0, 0.0, 0.0, 0.0, 0.0, 0.0, 0.0, 0.0, 0.0, 0.0, 0.0, 0.0, 0.0, 0.0, 0.0, 0.0, 0.0, 0.0, 0.0, 0.0, 0.0, 0.0, 0.0, 0.0, 0.0, 0.0, 0.0, 0.0, 0.0, 0.0, 0.0, 0.0, 0.0, 0.0, 0.0, 0.0, 0.0, 0.0, 0.0, 0.0, 0.0, 0.0, 0.0, 0.0, 0.0, 0.0, 0.0, 0.0, 0.0, 0.0, 0.0, 0.0, 0.0, 0.0, 0.0, 0.0, 0.0, 0.0, 0.0, 0.0, 0.0, 0.0, 0.0, 0.0, 0.0, 0.0, 0.0, 0.0, 0.0, 0.0, 0.0, 0.0, 0.0, 0.0, 0.0, 0.0, 0.0, 0.0, 0.0, 0.0, 0.0, 0.0, 0.0, 0.0, 0.0, 0.0, 0.0, 0.0, 0.0, 0.0, 0.0, 0.0, 0.0, 0.0, 0.0, 0.0, 0.0, 0.0, 0.0, 0.0, 0.0, 0.0, 0.0, 0.0, 0.0, 0.0, 0.0, 0.0, 0.0, 0.0, 0.0, 0.0, 0.0, 0.0, 0.0, 0.0, 0.0, 0.0, 0.0, 0.0, 0.0, 0.02316, 0.0, 0.04035, 0.0, 0.0, 0.0, 0.0, 0.0, 0.0, 0.0, 0.0, 0.0, 0.0, 0.0, 0.0, 0.0, 0.0, 0.0, 0.0, 0.0, 0.0, 0.0, 0.0, 0.0, 0.0, 0.0, 0.0, 0.0, 0.0, 0.0, 0.0, 0.0, 0.0, 0.0, 0.0, 0.0, 0.0, 0.0, 0.0, 0.0, 0.0, 0.0]): _vg.add([_i], _w, 'REPLACE')
_vg = ob_b_zier___curva_001.vertex_groups.new(name='bocaD')
for _i, _w in zip([5, 6, 196, 197, 227, 343, 344, 345, 346, 347], [0.0, 0.0, 0.0, 0.0, 0.5315, 0.0, 0.0, 0.0, 0.0, 0.0]): _vg.add([_i], _w, 'REPLACE')
_vg = ob_b_zier___curva_001.vertex_groups.new(name='bocaB')
for _i, _w in zip([0, 1, 2, 3, 5, 6, 7, 8, 9, 10, 11, 12, 13, 14, 15, 16, 17, 18, 19, 20, 21, 22, 27, 28, 29, 33, 34, 42, 46, 50, 52, 54, 177, 178, 179, 181, 182, 183, 184, 185, 186, 187, 188, 189, 190, 191, 192, 193, 194, 196, 197, 198, 199, 200, 201, 202, 203, 204, 205, 206, 207, 208, 209, 210, 211, 212, 213, 218, 219, 220, 224, 225, 234, 238, 242, 244, 246, 341, 343, 344, 345, 346, 347, 348, 349, 350, 351, 352, 353, 355, 362, 364, 366, 411, 412, 413, 416, 417, 418, 419, 420, 421, 422, 423, 424, 425, 426, 427, 428, 429, 430], [0.0, 0.0, 0.0, 0.0, 0.0, 0.0, 0.0, 0.0, 0.0, 0.1289, 0.0, 0.0, 0.0, 0.0, 0.0, 0.0, 0.0, 0.0, 0.0, 0.0, 0.0, 0.0, 0.0, 0.0, 0.0, 0.0, 0.0, 0.0, 0.0, 0.0, 0.0, 0.0, 0.0, 0.0, 0.0, 0.0, 0.0, 0.0, 0.0, 0.0, 0.0, 0.0, 0.0, 0.0, 0.857, 0.0, 0.0, 0.0, 0.0, 0.0, 0.0, 0.0, 0.0, 0.0, 0.1289, 0.0, 0.0, 0.0, 0.0, 0.0, 0.0, 0.0, 0.0, 0.0, 0.0, 0.0, 0.0, 0.0, 0.0, 0.0, 0.0, 0.0, 0.0, 0.0, 0.0, 0.0, 0.0, 0.857, 0.0, 0.0, 0.0, 0.0, 0.0, 0.0, 0.0, 0.0, 0.0, 0.0, 0.0, 0.857, 0.0, 0.0, 0.0, 0.0, 0.0, 0.0, 0.857, 0.0, 0.0, 0.0, 0.0, 0.857, 0.0, 0.0, 0.0, 0.0, 0.857, 0.0, 0.0, 0.0, 0.857]): _vg.add([_i], _w, 'REPLACE')
_vg = ob_b_zier___curva_001.vertex_groups.new(name='bocaC')
for _i, _w in zip([0, 1, 2, 3, 5, 6, 7, 8, 9, 12, 13, 14, 15, 19, 20, 21, 22, 27, 28, 29, 33, 34, 177, 178, 179, 181, 182, 183, 184, 185, 186, 187, 188, 189, 191, 192, 193, 194, 196, 197, 198, 199, 200, 203, 204, 205, 206, 210, 211, 212, 213, 218, 219, 220, 224, 225, 343, 344, 345, 346, 347, 351, 352, 353, 411, 412, 413, 417, 418, 419, 420, 422, 423, 424, 425, 427, 428, 429], [0.0, 0.0, 0.0, 0.0, 0.0, 0.0, 0.0, 0.0, 0.001113, 0.0, 0.0, 0.0, 0.0, 0.0, 0.0, 0.0, 0.0, 0.0, 0.0, 0.0, 0.0, 0.0, 0.0, 0.0, 0.0, 0.0, 0.0, 0.0, 0.0, 0.0, 0.0, 0.0, 0.0, 0.0, 0.0, 0.0, 0.0, 0.0, 0.0, 0.0, 0.0, 0.0, 0.001113, 0.0, 0.0, 0.0, 0.0, 0.0, 0.0, 0.0, 0.0, 0.0, 0.0, 0.0, 0.0, 0.0, 0.0, 0.0, 0.0, 0.0, 0.0, 0.0, 0.0, 0.0, 0.0, 0.0, 0.0, 0.0, 0.0, 0.0, 0.0, 0.0, 0.0, 0.0, 0.0, 0.0, 0.0, 0.0]): _vg.add([_i], _w, 'REPLACE')
_vg = ob_b_zier___curva_001.vertex_groups.new(name='palpebraEC')
for _i, _w in zip([0, 1, 2, 3, 5, 6, 7, 12, 13, 14, 19, 20, 21, 22, 23, 24, 27, 28, 33, 34, 48, 50, 52, 54, 177, 178, 179, 181, 182, 183, 184, 185, 186, 187, 188, 189, 191, 192, 193, 194, 196, 197, 198, 203, 204, 205, 210, 211, 212, 213, 214, 215, 218, 219, 224, 225, 227, 240, 242, 244, 246, 343, 344, 351, 411, 412, 413, 417, 418, 419, 420, 422, 423, 424, 425, 427, 428, 429], [0.0, 0.0, 0.0, 0.0, 0.0, 0.0, 0.0, 0.0, 0.0, 0.0, 0.0, 0.0, 0.0, 0.0, 0.0, 0.0, 0.0, 0.0, 0.0, 0.0, 0.0, 0.0, 0.0, 0.0, 0.0, 0.0, 0.0, 0.0, 0.0, 0.0, 0.0, 0.0, 0.0, 0.0, 0.0, 0.0, 0.0, 0.0, 0.0, 0.0, 0.0, 0.0, 0.0, 0.0, 0.0, 0.0, 0.0, 0.0, 0.0, 0.0, 0.0, 0.0, 0.0, 0.0, 0.0, 0.0, 0.0, 0.0, 0.0, 0.0, 0.0, 0.0, 0.0, 0.0, 0.0, 0.0, 0.0, 0.0, 0.0, 0.0, 0.0, 0.0, 0.0, 0.0, 0.0, 0.0, 0.0, 0.0]): _vg.add([_i], _w, 'REPLACE')
_vg = ob_b_zier___curva_001.vertex_groups.new(name='palpebraDC')
for _i, _w in zip([0, 1, 2, 3, 4, 5, 6, 7, 8, 9, 10, 11, 12, 13, 14, 15, 16, 17, 18, 19, 20, 21, 22, 23, 24, 25, 26, 27, 28, 29, 30, 31, 32, 33, 34, 35, 36, 37, 38, 39, 40, 41, 42, 43, 44, 45, 46, 47, 48, 49, 50, 51, 52, 53, 55, 56, 57, 59, 60, 61, 64, 65, 68, 69, 73, 177, 178, 179, 181, 182, 183, 184, 185, 186, 187, 188, 189, 190, 191, 192, 193, 194, 195, 196, 197, 198, 199, 200, 201, 202, 203, 204, 205, 206, 207, 208, 209, 210, 211, 212, 213, 214, 215, 216, 217, 218, 219, 220, 221, 222, 223, 224, 225, 226, 228, 229, 230, 231, 232, 233, 234, 235, 236, 237, 238, 239, 240, 241, 242, 243, 244, 245, 247, 248, 249, 251, 252, 253, 256, 257, 260, 261, 265, 341, 342, 343, 344, 345, 346, 347, 348, 349, 351, 352, 353, 355, 356, 357, 358, 359, 360, 361, 363, 365, 367, 411, 412, 413, 416, 417, 418, 419, 420, 421, 422, 423, 424, 425, 426, 427, 428, 429, 430], [0.0, 0.0, 0.0, 0.0, 0.0, 0.0, 0.0, 0.0, 0.0, 0.0, 0.0, 0.0, 0.0, 0.0, 0.0, 0.0, 0.0, 0.0, 0.0, 0.0, 0.0, 0.0, 0.0, 0.0, 0.0, 0.0, 0.0, 0.0, 0.0, 0.0, 0.0, 0.0, 0.0, 0.0, 0.0, 0.0, 0.0, 0.0, 0.0, 0.0, 0.0, 0.0, 0.0, 0.0, 0.0, 0.0, 0.0, 0.0, 0.0, 0.0, 0.0, 0.0, 0.0, 0.0, 0.0, 0.0, 0.0, 0.0, 0.0, 0.0, 0.0, 0.0, 0.0, 0.0, 0.0, 0.0, 0.0, 0.0, 0.0, 0.0, 0.0, 0.0, 0.0, 0.0, 0.0, 0.0, 0.0, 0.0, 0.0, 0.0, 0.0, 0.0, 0.0, 0.0, 0.0, 0.0, 0.0, 0.0, 0.0, 0.0, 0.0, 0.0, 0.0, 0.0, 0.0, 0.0, 0.0, 0.0, 0.0, 0.0, 0.0, 0.0, 0.0, 0.0, 0.0, 0.0, 0.0, 0.0, 0.0, 0.0, 0.0, 0.0, 0.0, 0.0, 0.0, 0.0, 0.0, 0.0, 0.0, 0.0, 0.0, 0.0, 0.0, 0.0, 0.0, 0.0, 0.0, 0.0, 0.0, 0.0, 0.0, 0.0, 0.0, 0.0, 0.0, 0.0, 0.0, 0.0, 0.0, 0.0, 0.0, 0.0, 0.0, 0.0, 0.0, 0.0, 0.0, 0.0, 0.0, 0.0, 0.0, 0.0, 0.0, 0.0, 0.0, 0.0, 0.0, 0.0, 0.0, 0.0, 0.0, 0.0, 0.0, 0.0, 0.0, 0.0, 0.0, 0.0, 0.0, 0.0, 0.0, 0.0, 0.0, 0.0, 0.0, 0.0, 0.0, 0.0, 0.0, 0.0, 0.0, 0.0, 0.0]): _vg.add([_i], _w, 'REPLACE')
_vg = ob_b_zier___curva_001.vertex_groups.new(name='palpebraEB')
for _i, _w in zip([4, 8, 9, 10, 11, 16, 17, 18, 21, 22, 23, 24, 25, 26, 29, 30, 31, 32, 35, 36, 37, 38, 39, 40, 41, 42, 43, 44, 45, 46, 47, 48, 49, 50, 51, 52, 53, 54, 55, 56, 58, 59, 190, 195, 199, 200, 201, 202, 207, 208, 209, 212, 213, 214, 215, 216, 217, 220, 221, 222, 223, 226, 228, 229, 230, 231, 232, 233, 234, 235, 236, 237, 238, 239, 240, 241, 242, 243, 244, 245, 246, 247, 248, 250, 251, 341, 342, 347, 348, 349, 350, 352, 355, 356, 357, 358, 359, 360, 361, 362, 363, 364, 365, 366, 367, 368, 369, 370, 372, 416, 421, 426, 430], [0.0, 0.0, 0.0, 0.0, 0.0, 0.0, 0.0, 0.0, 0.0, 0.0, 0.0, 0.0, 0.0, 0.0, 0.0, 0.0, 0.0, 0.0, 0.0, 0.0, 0.0, 0.0, 0.0, 0.0, 0.0, 0.0, 0.0, 0.0, 0.0, 0.0, 0.0, 0.0, 0.0, 0.0, 0.0, 0.0, 0.0, 0.0, 0.0, 0.0, 0.0, 0.0, 0.0, 0.0, 0.0, 0.0, 0.0, 0.0, 0.0, 0.0, 0.0, 0.0, 0.0, 0.0, 0.0, 0.0, 0.0, 0.0, 0.0, 0.0, 0.0, 0.0, 0.0, 0.0, 0.0, 0.0, 0.0, 0.0, 0.0, 0.0, 0.0, 0.0, 0.0, 0.0, 0.0, 0.0, 0.0, 0.0, 0.0, 0.0, 0.0, 0.0, 0.0, 0.0, 0.0, 0.0, 0.0, 0.0, 0.0, 0.0, 0.0, 0.0, 0.0, 0.0, 0.0, 0.0, 0.0, 0.0, 0.0, 0.0, 0.0, 0.0, 0.0, 0.0, 0.0, 0.0, 0.0, 0.0, 0.0, 0.0, 0.0, 0.0, 0.0]): _vg.add([_i], _w, 'REPLACE')
_vg = ob_b_zier___curva_001.vertex_groups.new(name='palpebraDB')
for _i, _w in zip([28, 29, 33, 34, 219, 220, 224, 225, 227, 352, 353], [0.0, 0.0, 0.0, 0.0, 0.0, 0.0, 0.0, 0.0, 0.0, 0.0, 0.0]): _vg.add([_i], _w, 'REPLACE')
_vg = ob_b_zier___curva_001.vertex_groups.new(name='corpo3_L')
for _i, _w in zip([65, 69, 70, 71, 72, 73, 74, 75, 76, 77, 78, 79, 80, 81, 82, 83, 84, 85, 86, 87, 88, 89, 90, 91, 92, 93, 94, 95, 96, 97, 98, 99, 100, 101, 102, 103, 104, 105, 106, 107, 108, 109, 110, 111, 112, 113, 114, 115, 116, 117, 118, 119, 120, 121, 122, 123, 124, 125, 126, 127, 128, 129, 130, 131, 132, 133, 134, 135, 136, 137, 138, 139, 140, 141, 142, 143, 144, 145, 146, 147, 148, 150, 151, 152, 153, 154, 155, 156, 157, 158, 159, 160, 161, 162, 163, 164, 165, 166, 167, 168, 169, 170, 171, 172, 173, 174, 175, 176, 180, 263, 267, 271, 275, 279, 375, 377, 378, 379, 380, 381, 382, 383, 414, 431], [0.001828, 0.07455, 0.002255, 0.06026, 0.05008, 0.09927, 0.02751, 0.07875, 0.07681, 0.1141, 0.05355, 0.09789, 0.09308, 0.1347, 0.07006, 0.1216, 0.1134, 0.172, 0.08103, 0.1501, 0.1465, 0.2631, 0.1458, 0.2191, 0.9999, 0.9999, 0.9999, 0.9999, 0.9999, 0.9999, 0.9317, 0.9053, 0.8489, 0.9181, 0.8908, 0.879, 0.8402, 0.8731, 0.8955, 0.9999, 0.9999, 0.9999, 0.9999, 0.9999, 1.0, 1.0, 0.9999, 0.9999, 0.9999, 0.9999, 0.9999, 0.9999, 1.0, 0.9999, 1.0, 0.9999, 0.9999, 1.0, 0.9999, 0.9999, 0.9999, 0.9999, 0.9999, 0.8546, 0.8509, 0.7589, 0.855, 0.8424, 0.8312, 0.7609, 0.7763, 0.8037, 0.7253, 0.7491, 0.5603, 0.7552, 0.745, 0.727, 0.5868, 0.5827, 0.6441, 0.9999, 0.9999, 0.9999, 0.9999, 0.9999, 0.9999, 0.9999, 0.9999, 0.9999, 0.9994, 0.9994, 0.9999, 0.9995, 0.9993, 0.9993, 0.9997, 0.9993, 0.9993, 0.9887, 0.9872, 0.9921, 0.9881, 0.989, 0.9921, 0.9977, 0.9881, 0.9904, 0.2571, 0.002916, 0.01429, 0.01617, 0.01584, 0.01733, 0.03111, 0.04757, 0.00676, 0.0575, 0.01715, 0.06644, 0.01882, 0.07227, 0.07618, 0.01831]): _vg.add([_i], _w, 'REPLACE')
_vg = ob_b_zier___curva_001.vertex_groups.new(name='corpo3_R')
for _i, _w in zip([71, 75, 79, 83, 86, 87, 147, 257, 259, 260, 261, 262, 263, 264, 265, 266, 267, 268, 269, 270, 271, 272, 273, 274, 275, 276, 277, 278, 279, 280, 281, 282, 283, 284, 285, 286, 287, 288, 289, 290, 291, 292, 293, 294, 295, 296, 297, 298, 299, 300, 301, 302, 303, 304, 305, 306, 307, 308, 309, 310, 311, 312, 313, 314, 315, 316, 317, 318, 319, 320, 321, 322, 323, 324, 325, 326, 327, 328, 329, 330, 331, 332, 333, 334, 335, 336, 337, 338, 339, 340, 375, 376, 377, 378, 379, 380, 381, 382, 383, 384, 385, 386, 387, 388, 389, 390, 391, 392, 393, 394, 395, 396, 397, 398, 399, 400, 401, 402, 403, 404, 405, 406, 407, 408, 409, 410, 414, 415, 431], [0.01405, 0.02752, 0.02886, 0.02737, 0.002798, 0.02829, 0.001936, 0.0259, 0.008919, 0.007539, 0.1046, 0.03389, 0.07893, 0.07688, 0.1386, 0.06241, 0.1021, 0.1164, 0.1596, 0.08575, 0.1269, 0.1403, 0.189, 0.1128, 0.1571, 0.1705, 0.2413, 0.1351, 0.1905, 0.2208, 0.377, 0.248, 0.3306, 0.9999, 0.9999, 0.9999, 0.9999, 1.0, 1.0, 0.9355, 0.9124, 0.8797, 0.9231, 0.9004, 0.8909, 0.8752, 0.8975, 0.9148, 0.9999, 0.9999, 0.9999, 0.9999, 0.9999, 0.9999, 0.9999, 0.9999, 0.9999, 0.9999, 0.9999, 1.0, 1.0, 0.9999, 1.0, 0.9999, 1.0, 1.0, 1.0, 1.0, 1.0, 1.0, 1.0, 1.0, 0.8676, 0.8682, 0.7978, 0.8711, 0.8612, 0.8518, 0.8095, 0.8054, 0.8274, 0.7523, 0.788, 0.6191, 0.7929, 0.7834, 0.7662, 0.6672, 0.6157, 0.6721, 0.05115, 0.01599, 0.06109, 0.03596, 0.07148, 0.05059, 0.08171, 0.05118, 0.08752, 0.9999, 0.9999, 1.0, 0.9998, 0.9998, 0.9999, 0.9999, 1.0, 0.9998, 0.9991, 0.9998, 0.9997, 0.9992, 0.999, 0.999, 0.9999, 0.9997, 0.9997, 0.9938, 0.9928, 0.9961, 0.9868, 0.9873, 0.9898, 0.9952, 0.9936, 0.9884, 0.08515, 0.3296, 0.04385]): _vg.add([_i], _w, 'REPLACE')
_m = ob_b_zier___curva_001.modifiers.new('Armação', 'ARMATURE')
_m.object = ob_arma__o
ob_lamp_001.location = (1.212, -3.454, 4.195)
ob_lamp_001.rotation_euler = (0.6503, 0.05522, 1.866)
ob_lamp_001.lock_rotations_4d = False
ob_lamp_001.empty_display_type = 'ARROWS'
ob_lamp_001.color = (0.0, 0.0, 0.0, 0.0)
ob_lamp_001.lineart.crease_threshold = 0.0
ob_lamp.location = (-0.1887, -0.3426, 5.658)
ob_lamp.rotation_euler = (0.6503, 0.05522, 1.866)
ob_lamp.lock_rotations_4d = False
ob_lamp.empty_display_type = 'ARROWS'
ob_lamp.color = (0.0, 0.0, 0.0, 0.0)
ob_lamp.lineart.crease_threshold = 0.0
ob_camera.location = (7.481, -6.508, 5.344)
ob_camera.rotation_euler = (1.109, 0.01082, 0.8149)
ob_camera.lock_rotations_4d = False
ob_camera.empty_display_type = 'ARROWS'
ob_camera.color = (0.0, 0.0, 0.0, 0.0)
ob_camera.display_type = 'WIRE'
ob_camera.lineart.crease_threshold = 0.0

# ---- collection membership
col_collection_1.objects.link(ob_lamp_002)
col_collection_1.objects.link(ob_arma__o)
col_collection_1.objects.link(ob_b_zier___curva_001)
col_collection_1.objects.link(ob_lamp_001)
col_collection_1.objects.link(ob_lamp)
col_collection_1.objects.link(ob_camera)

# ---- scene / render settings (as saved in the file)
scene.camera = ob_camera
scene.frame_start = 1; scene.frame_end = 700; scene.frame_set(1)
scene.render.engine = 'BLENDER_EEVEE_NEXT'
scene.render.resolution_percentage = 50
scene.render.dither_intensity = 0.0
scene.cycles.use_denoising = False
scene.cycles.samples = 10
scene.cycles.sampling_pattern = 'TABULATED_SOBOL'
scene.cycles.light_sampling_threshold = 0.0
scene.cycles.use_adaptive_sampling = False
scene.cycles.use_light_tree = False
scene.cycles.blur_glossy = 0.0
scene.cycles.volume_bounces = 1
scene.cycles.pixel_filter_type = 'GAUSSIAN'
scene.cycles.sample_clamp_indirect = 0.0
scene.view_settings.view_transform = 'Standard'
bpy.context.view_layer.update()
